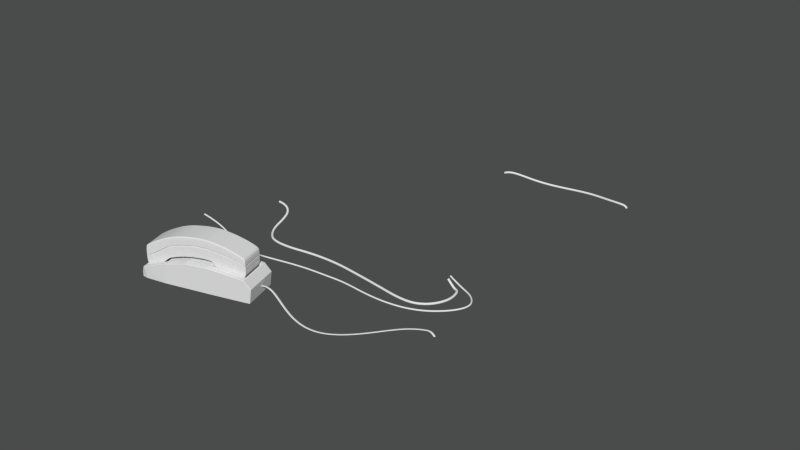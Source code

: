 # Source: phoneAndCords.blend  (saved by Blender 2.76.0; exported with 4.5.12 LTS)
import bpy
from mathutils import Matrix  # noqa: F401  (used for matrix-valued properties, if any)

bpy.ops.wm.read_factory_settings(use_empty=True)
scene = bpy.context.scene
scene.name = 'Scene'

# ---- collections
col_collection_1 = bpy.data.collections.new('Collection 1'); scene.collection.children.link(col_collection_1)

# ---- world
world_world = bpy.data.worlds.new('World'); scene.world = world_world
world_world.color = (0.06811, 0.06998, 0.06998)
world_world.use_sun_shadow = False
world_world.sun_shadow_jitter_overblur = 0.0
world_world.cycles.sampling_method = 'MANUAL'
world_world.cycles.sample_map_resolution = 256

# ---- meshes
me_cube_008 = bpy.data.meshes.new('Cube.008')
me_cube_008.from_pydata([(-0.962, -1.0, 0.9677), (-0.7613, -1.0, 1.008), (-0.962, 1.0, 0.9677), (-0.7613, 1.0, 1.008), (0.5986, -1.0, 0.897), (0.2809, -1.0, 0.9875), (0.5986, 1.0, 0.897), (0.2809, 1.0, 0.9875), (-1.265, -1.0, 0.5944), (-1.265, 1.0, 0.5944), (0.6213, -1.0, 0.5985), (0.6213, 1.0, 0.5985), (-1.517, -1.0, 0.1915), (-1.517, 1.0, 0.1915), (0.5202, -1.0, 0.1582), (0.5202, 1.0, 0.1582), (-1.635, -1.0, -0.08097), (-1.635, 1.0, -0.08097), (0.4524, -1.0, -0.09345), (0.4524, 1.0, -0.09345), (0.1171, 1.0, 0.9979), (0.1756, 1.0, 0.9324), (0.1171, -1.0, 0.9979), (0.1756, -1.0, 0.9324), (0.03521, 1.0, 0.5965), (0.03521, -1.0, 0.5965), (-0.1411, 1.0, 0.1749), (-0.1411, -1.0, 0.1749), (-0.1922, 1.0, -0.185), (-0.1922, -1.0, -0.185), (-1.727, -1.0, -0.393), (-1.727, 1.0, -0.393), (-0.2675, 1.0, -0.4263), (-0.2675, -1.0, -0.4263), (0.199, 1.0, 0.9927), (0.3871, -1.0, 0.9147), (0.3283, -1.0, 0.5975), (0.1895, -1.0, 0.1666), (0.1886, -1.0, -0.185), (0.3871, 1.0, 0.9147), (0.199, -1.0, 0.9927), (0.3283, 1.0, 0.5975), (0.1895, 1.0, 0.1666), (0.1886, 1.0, -0.185), (-1.752, -1.0, -0.7636), (-1.752, 1.0, -0.7636), (-0.2844, 1.0, -0.7636), (-0.2844, -1.0, -0.7636), (-1.66, -1.0, -1.167), (-1.66, 1.0, -1.167), (-0.1925, 1.0, -1.167), (-0.1925, -1.0, -1.167), (-1.56, -1.0, -1.521), (-1.56, 1.0, -1.521), (-0.05031, 1.0, -1.521), (-0.05031, -1.0, -1.521), (-1.334, -1.0, -1.874), (-1.334, 1.0, -1.874), (0.1922, 1.0, -1.887), (0.1922, -1.0, -1.887), (-1.145, -1.0, -2.105), (-1.145, 1.0, -2.105), (0.5408, 1.0, -2.101), (0.5408, -1.0, -2.101), (-0.8481, -1.0, -2.419), (-0.8481, 1.0, -2.419), (0.9794, 1.0, -2.298), (0.9794, -1.0, -2.298), (-0.6276, -1.0, -2.602), (-0.6276, 1.0, -2.602), (1.141, 1.0, -2.427), (1.141, -1.0, -2.427), (-0.3985, -1.0, -2.795), (-0.3985, 1.0, -2.795), (1.17, 1.0, -2.578), (1.17, -1.0, -2.578), (0.6944, -1.0, -2.798), (0.6944, 1.0, -2.798), (1.088, 1.0, -2.765), (1.088, -1.0, -2.765), (-0.4817, 1.0, 0.9528), (-0.3905, -1.0, 1.004), (-0.7163, 1.0, 0.5952), (-0.9361, 1.0, 0.1845), (-1.026, 1.0, -0.1249), (-0.3905, 1.0, 1.004), (-0.4817, -1.0, 0.9528), (-0.7163, -1.0, 0.5952), (-0.9361, -1.0, 0.1845), (-1.026, -1.0, -0.1249), (-1.111, 1.0, -0.407), (-1.111, -1.0, -0.407), (-1.133, 1.0, -0.7636), (-1.133, -1.0, -0.7636), (-1.041, 1.0, -1.167), (-1.041, -1.0, -1.167), (-0.9226, 1.0, -1.521), (-0.9226, -1.0, -1.521), (-0.6898, 1.0, -1.88), (-0.6898, -1.0, -1.88), (-0.433, 1.0, -2.104), (-0.433, -1.0, -2.104), (-0.0765, 1.0, -2.368), (-0.0765, -1.0, -2.368), (0.1193, 1.0, -2.528), (0.1193, -1.0, -2.528), (0.2637, 1.0, -2.703), (0.2637, -1.0, -2.703), (0.8607, 1.0, -2.784), (0.8607, -1.0, -2.784), (-0.3616, 1.0, 1.004), (-0.4443, -1.0, 0.9517), (-0.6735, -1.0, 0.5953), (-0.8909, -1.0, 0.1839), (-0.9784, -1.0, -0.1283), (-1.063, -1.0, -0.4081), (-1.084, -1.0, -0.7636), (-0.9923, -1.0, -1.167), (-0.873, -1.0, -1.521), (-0.6396, -1.0, -1.88), (-0.3776, -1.0, -2.103), (-0.01642, -1.0, -2.364), (0.1774, -1.0, -2.522), (0.3152, -1.0, -2.696), (0.8736, -1.0, -2.783), (-0.4443, 1.0, 0.9517), (-0.3616, -1.0, 1.004), (-0.6735, 1.0, 0.5953), (-0.8909, 1.0, 0.1839), (-0.9784, 1.0, -0.1283), (-1.063, 1.0, -0.4081), (-1.084, 1.0, -0.7636), (-0.9923, 1.0, -1.167), (-0.873, 1.0, -1.521), (-0.6396, 1.0, -1.88), (-0.3776, 1.0, -2.103), (-0.01642, 1.0, -2.364), (0.1774, 1.0, -2.522), (0.3152, 1.0, -2.696), (0.8736, 1.0, -2.783), (-0.482, 0.9154, 0.8817), (-0.3941, -0.9154, 0.931), (-0.7083, 0.9154, 0.5369), (-0.9202, 0.9154, 0.1408), (-1.007, 0.9154, -0.1576), (-0.3941, 0.9154, 0.931), (-0.482, -0.9154, 0.8817), (-0.7083, -0.9154, 0.5369), (-0.9202, -0.9154, 0.1408), (-1.007, -0.9154, -0.1576), (-1.089, 0.9154, -0.4296), (-1.089, -0.9154, -0.4296), (-1.11, 0.9154, -0.7735), (-1.11, -0.9154, -0.7735), (-1.021, 0.9154, -1.163), (-1.021, -0.9154, -1.163), (-0.9072, 0.9154, -1.504), (-0.9072, -0.9154, -1.504), (-0.6827, 0.9154, -1.85), (-0.6827, -0.9154, -1.85), (-0.435, 0.9154, -2.066), (-0.435, -0.9154, -2.066), (-0.0913, 0.9154, -2.32), (-0.0913, -0.9154, -2.32), (0.09748, 0.9154, -2.475), (0.09748, -0.9154, -2.475), (0.2367, 0.9154, -2.644), (0.2367, -0.9154, -2.644), (0.8124, 0.9154, -2.722), (0.8124, -0.9154, -2.722), (-0.3662, 0.9154, 0.9306), (-0.446, -0.9154, 0.8806), (-0.667, -0.9154, 0.5369), (-0.8766, -0.9154, 0.1403), (-0.9611, -0.9154, -0.1609), (-1.042, -0.9154, -0.4307), (-1.063, -0.9154, -0.7735), (-0.9745, -0.9154, -1.163), (-0.8594, -0.9154, -1.504), (-0.6343, -0.9154, -1.85), (-0.3816, -0.9154, -2.065), (-0.03337, -0.9154, -2.317), (0.1536, -0.9154, -2.469), (0.2864, -0.9154, -2.637), (0.8249, -0.9154, -2.721), (-0.446, 0.9154, 0.8806), (-0.3662, -0.9154, 0.9306), (-0.667, 0.9154, 0.5369), (-0.8766, 0.9154, 0.1403), (-0.9611, 0.9154, -0.1609), (-1.042, 0.9154, -0.4307), (-1.063, 0.9154, -0.7735), (-0.9745, 0.9154, -1.163), (-0.8594, 0.9154, -1.504), (-0.6343, 0.9154, -1.85), (-0.3816, 0.9154, -2.065), (-0.03337, 0.9154, -2.317), (0.1536, 0.9154, -2.469), (0.2864, 0.9154, -2.637), (0.8249, 0.9154, -2.721), (-0.5019, 1.0, 0.9534), (-0.406, -1.0, 1.004), (-0.7394, 1.0, 0.5952), (-0.9605, 1.0, 0.1848), (-1.051, 1.0, -0.123), (-1.137, 1.0, -0.4064), (-1.159, 1.0, -0.7636), (-1.067, 1.0, -1.167), (-0.9494, 1.0, -1.521), (-0.7169, 1.0, -1.879), (-0.4629, 1.0, -2.104), (-0.1089, 1.0, -2.37), (0.08787, 1.0, -2.531), (0.2358, 1.0, -2.707), (0.8537, 1.0, -2.785), (-0.406, 1.0, 1.004), (-0.5019, -1.0, 0.9534), (-0.7394, -1.0, 0.5952), (-0.9605, -1.0, 0.1848), (-1.051, -1.0, -0.123), (-1.137, -1.0, -0.4064), (-1.159, -1.0, -0.7636), (-1.067, -1.0, -1.167), (-0.9494, -1.0, -1.521), (-0.7169, -1.0, -1.879), (-0.4629, -1.0, -2.104), (-0.1089, -1.0, -2.37), (0.08787, -1.0, -2.531), (0.2358, -1.0, -2.707), (0.8537, -1.0, -2.785), (-0.3533, 1.0, 1.003), (-0.4335, -1.0, 0.9513), (-0.6612, -1.0, 0.5953), (-0.8779, -1.0, 0.1838), (-0.9648, -1.0, -0.1293), (-1.049, -1.0, -0.4084), (-1.07, -1.0, -0.7636), (-0.9784, -1.0, -1.167), (-0.8587, -1.0, -1.521), (-0.6251, -1.0, -1.88), (-0.3616, -1.0, -2.103), (0.0008813, -1.0, -2.363), (0.1942, -1.0, -2.521), (0.3301, -1.0, -2.694), (0.8773, -1.0, -2.783), (-0.4335, 1.0, 0.9513), (-0.3533, -1.0, 1.003), (-0.6612, 1.0, 0.5953), (-0.8779, 1.0, 0.1838), (-0.9648, 1.0, -0.1293), (-1.049, 1.0, -0.4084), (-1.07, 1.0, -0.7636), (-0.9784, 1.0, -1.167), (-0.8587, 1.0, -1.521), (-0.6251, 1.0, -1.88), (-0.3616, 1.0, -2.103), (0.0008813, 1.0, -2.363), (0.1942, 1.0, -2.521), (0.3301, 1.0, -2.694), (0.8773, 1.0, -2.783), (-1.33, 1.0, 0.4915), (-1.33, -1.0, 0.4915), (0.5955, -1.0, 0.4861), (0.5955, 1.0, 0.4861), (-0.009825, 1.0, 0.4888), (-0.009825, -1.0, 0.4888), (0.2928, -1.0, 0.4874), (0.2928, 1.0, 0.4874), (-0.7724, 1.0, 0.4903), (-0.7724, -1.0, 0.4903), (-0.7291, -1.0, 0.4903), (-0.7291, 1.0, 0.4903), (-0.7624, 0.9154, 0.4357), (-0.7624, -0.9154, 0.4357), (-0.7206, -0.9154, 0.4356), (-0.7206, 0.9154, 0.4356), (-0.7959, 1.0, 0.4904), (-0.7959, -1.0, 0.4904), (-0.7166, -1.0, 0.4902), (-0.7166, 1.0, 0.4902), (-0.7613, 0.581, 1.008), (-0.962, 0.581, 0.9677), (0.2809, 0.581, 0.9875), (0.5986, 0.581, 0.897), (-1.265, 0.581, 0.5944), (0.6213, 0.581, 0.5985), (-1.517, 0.581, 0.1915), (0.5202, 0.581, 0.1582), (-1.635, 0.581, -0.08097), (0.4524, 0.581, -0.09345), (-0.1922, 0.581, -0.185), (0.1171, 0.581, 0.9979), (-1.727, 0.581, -0.393), (-0.2675, 0.8242, -0.4263), (0.199, 0.581, 0.9927), (0.1886, 0.581, -0.185), (-1.752, 0.581, -0.7636), (-0.2844, 0.8242, -0.7636), (-1.66, 0.581, -1.167), (-0.1925, 0.8242, -1.167), (-1.56, 0.581, -1.521), (-0.05031, 0.8242, -1.521), (-1.334, 0.581, -1.874), (0.1922, 0.8242, -1.887), (-1.145, 0.581, -2.105), (0.5408, 0.581, -2.101), (-0.8481, 0.581, -2.419), (0.9794, 0.581, -2.298), (-0.6276, 0.581, -2.602), (1.141, 0.581, -2.427), (-0.3985, 0.581, -2.795), (1.17, 0.581, -2.578), (0.6944, 0.581, -2.798), (1.088, 0.581, -2.765), (0.8607, 0.581, -2.784), (-0.3905, 0.581, 1.004), (-0.3616, 0.581, 1.004), (0.8736, 0.581, -2.783), (0.8124, 0.5319, -2.722), (-0.3941, 0.5319, 0.931), (-0.3662, 0.5319, 0.9306), (0.8249, 0.5319, -2.721), (0.8537, 0.581, -2.785), (-0.406, 0.581, 1.004), (-0.3533, 0.581, 1.003), (0.8773, 0.581, -2.783), (0.5955, 0.581, 0.4861), (-1.33, 0.581, 0.4915), (-0.962, -0.5389, 0.9677), (0.2809, -0.5389, 0.9875), (-1.265, -0.5389, 0.5944), (-1.517, -0.5389, 0.1915), (-1.635, -0.5389, -0.08097), (-0.1922, -0.5389, -0.185), (0.1171, -0.5389, 0.9979), (-1.727, -0.5389, -0.393), (-0.2675, -0.782, -0.4263), (0.199, -0.5389, 0.9927), (0.1886, -0.5389, -0.185), (-1.752, -0.5389, -0.7636), (-0.2844, -0.782, -0.7636), (-1.66, -0.5389, -1.167), (-0.1925, -0.782, -1.167), (-1.56, -0.5389, -1.521), (-0.05031, -0.782, -1.521), (-1.334, -0.5389, -1.874), (0.1922, -0.782, -1.887), (-1.145, -0.5389, -2.105), (0.5408, -0.5389, -2.101), (-0.8481, -0.5389, -2.419), (0.9794, -0.5389, -2.298), (-0.6276, -0.5389, -2.602), (1.141, -0.5389, -2.427), (-0.3985, -0.5389, -2.795), (1.17, -0.5389, -2.578), (0.6944, -0.5389, -2.798), (1.088, -0.5389, -2.765), (0.8607, -0.5389, -2.784), (-0.3905, -0.5389, 1.004), (-0.3616, -0.5389, 1.004), (0.8736, -0.5389, -2.783), (0.8124, -0.4933, -2.722), (-0.3941, -0.4933, 0.931), (-0.3662, -0.4933, 0.9306), (0.8249, -0.4933, -2.721), (0.8537, -0.5389, -2.785), (-0.406, -0.5389, 1.004), (-0.3533, -0.5389, 1.003), (0.8773, -0.5389, -2.783), (-1.33, -0.5389, 0.4915), (-0.7613, -0.5389, 1.008), (0.5986, -0.5389, 0.897), (0.6213, -0.5389, 0.5985), (0.5202, -0.5389, 0.1582), (0.4524, -0.5389, -0.09345), (0.5955, -0.5389, 0.4861), (-1.345, 1.0, 0.4668), (0.5893, 1.0, 0.4591), (-0.02065, 1.0, 0.4629), (-0.02065, -1.0, 0.4629), (0.2843, -1.0, 0.461), (0.2843, 1.0, 0.461), (-0.7859, 1.0, 0.4651), (-0.7859, -1.0, 0.4651), (-0.7424, -1.0, 0.465), (-0.7424, 1.0, 0.465), (-0.7754, 0.9154, 0.4114), (-0.7754, -0.9154, 0.4114), (-0.7334, -0.9154, 0.4113), (-0.7334, 0.9154, 0.4113), (-0.8094, 1.0, 0.4652), (-0.8094, -1.0, 0.4652), (-0.7299, -1.0, 0.465), (-0.7299, 1.0, 0.465), (-1.345, -1.0, 0.4668), (0.5893, -1.0, 0.4591), (0.5893, 0.581, 0.4591), (-1.345, 0.581, 0.4668), (-1.345, -0.5389, 0.4668), (0.5893, -0.5389, 0.4591), (-1.363, 1.0, 0.4385), (0.5822, 1.0, 0.4282), (-0.03302, 1.0, 0.4333), (-0.03302, -1.0, 0.4333), (0.2746, -1.0, 0.4307), (0.2746, 1.0, 0.4307), (-0.8014, 1.0, 0.4363), (-0.8014, -1.0, 0.4363), (-0.7576, -1.0, 0.4361), (-0.7576, 1.0, 0.4361), (-0.7903, 0.9154, 0.3836), (-0.7903, -0.9154, 0.3836), (-0.7481, -0.9154, 0.3835), (-0.7481, 0.9154, 0.3835), (-0.825, 1.0, 0.4364), (-0.825, -1.0, 0.4364), (-0.745, -1.0, 0.4361), (-0.745, 1.0, 0.4361), (0.5822, 0.581, 0.4282), (-1.363, 0.581, 0.4385), (-1.363, -0.5389, 0.4385), (0.5822, -0.5389, 0.4282), (-1.363, -1.0, 0.4385), (0.5822, -1.0, 0.4282), (-1.381, 1.0, 0.4099), (0.575, 1.0, 0.3969), (-0.04553, 1.0, 0.4034), (-0.04553, -1.0, 0.4034), (0.2647, -1.0, 0.4002), (0.2647, 1.0, 0.4002), (-0.817, 1.0, 0.4072), (-0.817, -1.0, 0.4072), (-0.7731, -1.0, 0.407), (-0.7731, 1.0, 0.407), (-0.8053, 0.9154, 0.3555), (-0.8053, -0.9154, 0.3555), (-0.763, -0.9154, 0.3553), (-0.763, 0.9154, 0.3553), (-0.8406, 1.0, 0.4073), (-0.8406, -1.0, 0.4073), (-0.7604, -1.0, 0.4069), (-0.7604, 1.0, 0.4069), (0.575, 0.581, 0.3969), (-1.381, 0.581, 0.4099), (-1.381, -0.5389, 0.4099), (0.575, -0.5389, 0.3969), (-1.381, -1.0, 0.4099), (0.575, -1.0, 0.3969), (-1.399, 1.0, 0.3809), (0.5677, 1.0, 0.3653), (-0.05821, 1.0, 0.3731), (-0.05821, -1.0, 0.3731), (0.2548, -1.0, 0.3692), (0.2548, 1.0, 0.3692), (-0.8328, 1.0, 0.3776), (-0.8328, -1.0, 0.3776), (-0.7887, -1.0, 0.3774), (-0.7887, 1.0, 0.3774), (-0.8206, 0.9154, 0.327), (-0.8206, -0.9154, 0.327), (-0.7781, -0.9154, 0.3268), (-0.7781, 0.9154, 0.3268), (-0.8566, 1.0, 0.3778), (-0.8566, -1.0, 0.3778), (-0.776, -1.0, 0.3773), (-0.776, 1.0, 0.3773), (0.5677, 0.581, 0.3653), (-1.399, 0.581, 0.3809), (-1.399, -0.5389, 0.3809), (0.5677, -0.5389, 0.3653), (-1.399, -1.0, 0.3809), (0.5677, -1.0, 0.3653), (-1.416, 1.0, 0.3541), (0.561, 1.0, 0.336), (-0.06995, 1.0, 0.345), (-0.06995, -1.0, 0.345), (0.2455, -1.0, 0.3405), (0.2455, 1.0, 0.3405), (-0.8474, 1.0, 0.3503), (-0.8474, -1.0, 0.3503), (-0.8032, -1.0, 0.35), (-0.8032, 1.0, 0.35), (-0.8347, 0.9154, 0.3007), (-0.8347, -0.9154, 0.3007), (-0.792, -0.9154, 0.3004), (-0.792, 0.9154, 0.3004), (-0.8713, 1.0, 0.3505), (-0.8713, -1.0, 0.3505), (-0.7904, -1.0, 0.3499), (-0.7904, 1.0, 0.3499), (0.561, 0.581, 0.336), (-1.416, 0.581, 0.3541), (-1.416, -0.5389, 0.3541), (0.561, -0.5389, 0.336), (-1.416, -1.0, 0.3541), (0.561, -1.0, 0.336), (-1.429, 1.0, 0.3327), (0.5556, 1.0, 0.3125), (-0.07933, 1.0, 0.3226), (-0.07933, -1.0, 0.3226), (0.2382, -1.0, 0.3176), (0.2382, 1.0, 0.3176), (-0.8591, 1.0, 0.3284), (-0.8591, -1.0, 0.3284), (-0.8147, -1.0, 0.3281), (-0.8147, 1.0, 0.3281), (-0.846, 0.9154, 0.2796), (-0.846, -0.9154, 0.2796), (-0.8032, -0.9154, 0.2793), (-0.8032, 0.9154, 0.2793), (-0.883, 1.0, 0.3286), (-0.883, -1.0, 0.3286), (-0.8019, -1.0, 0.328), (-0.8019, 1.0, 0.328), (0.5556, 0.581, 0.3125), (-1.429, 0.581, 0.3327), (-1.429, -0.5389, 0.3327), (0.5556, -0.5389, 0.3125), (-1.429, -1.0, 0.3327), (0.5556, -1.0, 0.3125), (0.5734, 0.5321, 0.4812), (0.5734, -0.4899, 0.4812), (0.5678, 0.5321, 0.4639), (0.5678, -0.4899, 0.4639), (0.562, 0.5378, 0.4229), (0.562, -0.4956, 0.4229), (0.5553, 0.5378, 0.4022), (0.5553, -0.4956, 0.4022), (0.5458, 0.5502, 0.3606), (0.5458, -0.508, 0.3606), (0.5394, 0.5502, 0.3406), (0.5394, -0.508, 0.3406), (1.149, 1.0, -2.468), (-0.5651, 1.0, -2.654), (-0.5651, -1.0, -2.654), (1.149, -1.0, -2.468), (0.1586, -1.0, -2.576), (0.1586, 1.0, -2.576), (0.215, -1.0, -2.57), (0.215, 1.0, -2.57), (0.1355, -0.9154, -2.521), (0.1355, 0.9154, -2.521), (0.1898, -0.9154, -2.515), (0.1898, 0.9154, -2.515), (0.1282, 1.0, -2.579), (0.1282, -1.0, -2.579), (0.2312, -1.0, -2.568), (0.2312, 1.0, -2.568), (1.149, 0.581, -2.468), (-0.5651, 0.581, -2.654), (-0.5651, -0.5389, -2.654), (1.149, -0.5389, -2.468), (1.152, 1.0, -2.485), (-0.5401, -1.0, -2.675), (0.1744, -1.0, -2.595), (0.1744, 1.0, -2.595), (0.23, -1.0, -2.589), (0.23, 1.0, -2.589), (0.1506, -0.9154, -2.539), (0.1506, 0.9154, -2.539), (0.2043, -0.9154, -2.533), (0.2043, 0.9154, -2.533), (0.1444, 1.0, -2.598), (0.1444, -1.0, -2.598), (0.2461, -1.0, -2.587), (0.2461, 1.0, -2.587), (1.152, 0.581, -2.485), (-0.5401, 0.581, -2.675), (-0.5401, -0.5389, -2.675), (1.152, -0.5389, -2.485), (-0.5401, 1.0, -2.675), (1.152, -1.0, -2.485), (1.155, 1.0, -2.501), (-0.5151, -1.0, -2.696), (0.1902, -1.0, -2.614), (0.1902, 1.0, -2.614), (0.2451, -1.0, -2.608), (0.2451, 1.0, -2.608), (0.1658, -0.9154, -2.558), (0.1658, 0.9154, -2.558), (0.2188, -0.9154, -2.552), (0.2188, 0.9154, -2.552), (0.1605, 1.0, -2.618), (0.1605, -1.0, -2.618), (0.2609, -1.0, -2.606), (0.2609, 1.0, -2.606), (1.155, 0.581, -2.501), (-0.5151, 0.581, -2.696), (-0.5151, -0.5389, -2.696), (1.155, -0.5389, -2.501), (-0.5151, 1.0, -2.696), (1.155, -1.0, -2.501), (1.158, 1.0, -2.515), (-0.4901, -1.0, -2.715), (0.2059, -1.0, -2.631), (0.2059, 1.0, -2.631), (0.2601, -1.0, -2.624), (0.2601, 1.0, -2.624), (0.181, -0.9154, -2.574), (0.181, 0.9154, -2.574), (0.2333, -0.9154, -2.568), (0.2333, 0.9154, -2.568), (0.1766, 1.0, -2.634), (0.1766, -1.0, -2.634), (0.2757, -1.0, -2.622), (0.2757, 1.0, -2.622), (1.158, 0.581, -2.515), (-0.4901, 0.581, -2.715), (-0.4901, -0.5389, -2.715), (1.158, -0.5389, -2.515), (-0.4901, 1.0, -2.715), (1.158, -1.0, -2.515), (1.12, 0.5373, -2.504), (1.12, -0.4951, -2.504), (1.123, 0.5373, -2.512), (1.123, -0.4951, -2.512), (1.138, 0.5428, -2.472), (1.138, -0.4807, -2.472), (1.141, 0.5428, -2.482), (1.141, -0.4807, -2.482), (-0.7613, 0.9501, 1.008), (0.5986, 0.9501, 0.897), (0.6213, 0.9501, 0.5985), (0.5202, 0.9501, 0.1582), (0.4524, 0.9501, -0.09345), (0.5955, 0.9501, 0.4861), (-0.962, 0.9501, 0.9677), (0.2809, 0.9501, 0.9875), (-1.265, 0.9501, 0.5944), (-1.517, 0.9501, 0.1915), (-1.635, 0.9501, -0.08097), (-0.1922, 0.9501, -0.185), (0.1171, 0.9501, 0.9979), (-1.727, 0.9501, -0.393), (-0.2675, 0.9501, -0.4263), (0.199, 0.9501, 0.9927), (0.1886, 0.9501, -0.185), (-1.752, 0.9501, -0.7636), (-0.2844, 0.9501, -0.7636), (-1.66, 0.9501, -1.167), (-0.1925, 0.9501, -1.167), (-1.56, 0.9501, -1.521), (-0.05031, 0.9501, -1.521), (-1.334, 0.9501, -1.874), (0.1922, 0.9501, -1.887), (-1.145, 0.9501, -2.105), (0.5408, 0.9501, -2.101), (-0.8481, 0.9501, -2.419), (0.9794, 0.9501, -2.298), (-0.6276, 0.9501, -2.602), (1.141, 0.9501, -2.427), (-0.3985, 0.9501, -2.795), (1.17, 0.9501, -2.578), (0.6944, 0.9501, -2.798), (1.088, 0.9501, -2.765), (0.8607, 0.9501, -2.784), (-0.3905, 0.9501, 1.004), (-0.3616, 0.9501, 1.004), (0.8736, 0.9501, -2.783), (0.8124, 0.8698, -2.722), (-0.3941, 0.8698, 0.931), (-0.3662, 0.8698, 0.9306), (0.8249, 0.8698, -2.721), (0.8537, 0.9501, -2.785), (-0.406, 0.9501, 1.004), (-0.3533, 0.9501, 1.003), (0.8773, 0.9501, -2.783), (-1.33, 0.9501, 0.4915), (0.5893, 0.9501, 0.4591), (-1.345, 0.9501, 0.4668), (0.5822, 0.9501, 0.4282), (-1.363, 0.9501, 0.4385), (0.575, 0.9501, 0.3969), (-1.381, 0.9501, 0.4099), (0.5677, 0.9501, 0.3653), (-1.399, 0.9501, 0.3809), (0.561, 0.9501, 0.336), (-1.416, 0.9501, 0.3541), (0.5556, 0.9501, 0.3125), (-1.429, 0.9501, 0.3327), (1.149, 0.9501, -2.468), (-0.5651, 0.9501, -2.654), (1.152, 0.9501, -2.485), (-0.5401, 0.9501, -2.675), (1.155, 0.9501, -2.501), (-0.5151, 0.9501, -2.696), (1.158, 0.9501, -2.515), (-0.4901, 0.9501, -2.715), (-0.962, -0.9499, 0.9677), (0.2809, -0.9499, 0.9875), (-1.265, -0.9499, 0.5944), (-1.517, -0.9499, 0.1915), (-1.635, -0.9499, -0.08097), (-0.1922, -0.9499, -0.185), (0.1171, -0.9499, 0.9979), (-1.727, -0.9499, -0.393), (-0.2675, -0.9499, -0.4263), (0.199, -0.9499, 0.9927), (0.1886, -0.9499, -0.185), (-1.752, -0.9499, -0.7636), (-0.2844, -0.9499, -0.7636), (-1.66, -0.9499, -1.167), (-0.1925, -0.9499, -1.167), (-1.56, -0.9499, -1.521), (-0.05031, -0.9499, -1.521), (-1.334, -0.9499, -1.874), (0.1922, -0.9499, -1.887), (-1.145, -0.9499, -2.105), (0.5408, -0.9499, -2.101), (-0.8481, -0.9499, -2.419), (0.9794, -0.9499, -2.298), (-0.6276, -0.9499, -2.602), (1.141, -0.9499, -2.427), (-0.3985, -0.9499, -2.795), (1.17, -0.9499, -2.578), (0.6944, -0.9499, -2.798), (1.088, -0.9499, -2.765), (0.8607, -0.9499, -2.784), (-0.3905, -0.9499, 1.004), (-0.3616, -0.9499, 1.004), (0.8736, -0.9499, -2.783), (0.8124, -0.8696, -2.722), (-0.3941, -0.8696, 0.931), (-0.3662, -0.8696, 0.9306), (0.8249, -0.8696, -2.721), (0.8537, -0.9499, -2.785), (-0.406, -0.9499, 1.004), (-0.3533, -0.9499, 1.003), (0.8773, -0.9499, -2.783), (-1.33, -0.9499, 0.4915), (-0.7613, -0.9499, 1.008), (0.5986, -0.9499, 0.897), (0.6213, -0.9499, 0.5985), (0.5202, -0.9499, 0.1582), (0.4524, -0.9499, -0.09345), (0.5955, -0.9499, 0.4861), (-1.345, -0.9499, 0.4668), (0.5893, -0.9499, 0.4591), (-1.363, -0.9499, 0.4385), (0.5822, -0.9499, 0.4282), (-1.381, -0.9499, 0.4099), (0.575, -0.9499, 0.3969), (-1.399, -0.9499, 0.3809), (0.5677, -0.9499, 0.3653), (-1.416, -0.9499, 0.3541), (0.561, -0.9499, 0.336), (-1.429, -0.9499, 0.3327), (0.5556, -0.9499, 0.3125), (-0.5651, -0.9499, -2.654), (1.149, -0.9499, -2.468), (-0.5401, -0.9499, -2.675), (1.152, -0.9499, -2.485), (-0.5151, -0.9499, -2.696), (1.155, -0.9499, -2.501), (-0.4901, -0.9499, -2.715), (1.158, -0.9499, -2.515), (-0.3134, 0.8017, -0.4466), (-0.3299, 0.8017, -0.7745), (-0.2405, 0.8017, -1.167), (-0.1023, 0.8017, -1.51), (0.1334, 0.8017, -1.866), (-0.3134, -0.7596, -0.4466), (-0.3299, -0.7596, -0.7745), (-0.2405, -0.7596, -1.167), (-0.1023, -0.7596, -1.51), (0.1334, -0.7596, -1.866), (-0.962, 0.6835, 0.9677), (0.2809, 0.6835, 0.9875), (-1.265, 0.6835, 0.5944), (-1.517, 0.6835, 0.1915), (-1.635, 0.6835, -0.08097), (-0.1922, 0.6835, -0.185), (0.1171, 0.6835, 0.9979), (-1.727, 0.6835, -0.393), (-0.2675, 0.8592, -0.4263), (0.199, 0.6835, 0.9927), (0.1886, 0.6835, -0.185), (-1.752, 0.6835, -0.7636), (-0.2844, 0.8592, -0.7636), (-1.66, 0.6835, -1.167), (-0.1925, 0.8592, -1.167), (-1.56, 0.6835, -1.521), (-0.05031, 0.8592, -1.521), (-1.334, 0.6835, -1.874), (0.1922, 0.8592, -1.887), (-1.145, 0.6835, -2.105), (0.5408, 0.6835, -2.101), (-0.8481, 0.6835, -2.419), (0.9794, 0.6835, -2.298), (-0.6276, 0.6835, -2.602), (1.141, 0.6835, -2.427), (-0.3985, 0.6835, -2.795), (1.17, 0.6835, -2.578), (0.6944, 0.6835, -2.798), (1.088, 0.6835, -2.765), (0.8607, 0.6835, -2.784), (-0.3905, 0.6835, 1.004), (-0.3616, 0.6835, 1.004), (0.8736, 0.6835, -2.783), (0.8124, 0.6257, -2.722), (-0.3941, 0.6257, 0.931), (-0.3662, 0.6257, 0.9306), (0.8249, 0.6257, -2.721), (0.8537, 0.6835, -2.785), (-0.406, 0.6835, 1.004), (-0.3533, 0.6835, 1.003), (0.8773, 0.6835, -2.783), (-1.33, 0.6835, 0.4915), (-1.345, 0.6835, 0.4668), (-1.363, 0.6835, 0.4385), (-1.381, 0.6835, 0.4099), (-1.399, 0.6835, 0.3809), (-1.416, 0.6835, 0.3541), (-1.429, 0.6835, 0.3327), (-0.5651, 0.6835, -2.654), (-0.5401, 0.6835, -2.675), (-0.5151, 0.6835, -2.696), (-0.4901, 0.6835, -2.715), (-0.7613, 0.6835, 1.008), (0.5986, 0.6835, 0.897), (0.6213, 0.6835, 0.5985), (0.5202, 0.6835, 0.1582), (0.4524, 0.6835, -0.09345), (0.5955, 0.6835, 0.4861), (0.5893, 0.6835, 0.4591), (0.5822, 0.6835, 0.4282), (0.575, 0.6835, 0.3969), (0.5677, 0.6835, 0.3653), (0.561, 0.6835, 0.336), (0.5556, 0.6835, 0.3125), (1.149, 0.6835, -2.468), (1.152, 0.6835, -2.485), (1.155, 0.6835, -2.501), (1.158, 0.6835, -2.515), (-1.72, -1.0, -0.3694), (-0.2618, -1.0, -0.408), (-1.72, 1.0, -0.3694), (-0.2618, 1.0, -0.408), (-1.104, 1.0, -0.3857), (-1.104, -1.0, -0.3857), (-1.056, -1.0, -0.3869), (-1.056, 1.0, -0.3869), (-1.082, 0.9154, -0.409), (-1.082, -0.9154, -0.409), (-1.036, -0.9154, -0.4103), (-1.036, 0.9154, -0.4103), (-1.13, 1.0, -0.385), (-1.13, -1.0, -0.385), (-1.043, -1.0, -0.3873), (-1.043, 1.0, -0.3873), (-0.2618, 0.8058, -0.408), (-1.72, 0.581, -0.3694), (-1.72, -0.5389, -0.3694), (-0.2618, -0.7636, -0.408), (-0.2618, 0.9501, -0.408), (-1.72, 0.9501, -0.3694), (-1.72, -0.9499, -0.3694), (-0.2618, -0.9499, -0.408), (-1.72, 0.6835, -0.3694), (-0.2618, 0.8459, -0.408), (0.2368, -1.0, -1.914), (0.2368, 1.0, -1.914), (-1.31, 1.0, -1.904), (-1.31, -1.0, -1.904), (-0.6569, -1.0, -1.908), (-0.6569, 1.0, -1.908), (-0.606, -1.0, -1.909), (-0.606, 1.0, -1.909), (-0.651, -0.9154, -1.877), (-0.651, 0.9154, -1.877), (-0.602, -0.9154, -1.878), (-0.602, 0.9154, -1.878), (-0.6843, 1.0, -1.908), (-0.6843, -1.0, -1.908), (-0.5914, -1.0, -1.909), (-0.5914, 1.0, -1.909), (-1.31, 0.581, -1.904), (0.2368, 0.793, -1.914), (-1.31, -0.5389, -1.904), (0.2368, -0.7509, -1.914), (0.2368, 0.9501, -1.914), (-1.31, 0.9501, -1.904), (-1.31, -0.9499, -1.904), (0.2368, -0.9499, -1.914), (-1.31, 0.6835, -1.904), (0.2368, 0.8367, -1.914), (-0.7613, -0.6388, 1.008), (0.5986, -0.6388, 0.897), (0.6213, -0.6388, 0.5985), (0.5202, -0.6388, 0.1582), (0.4524, -0.6388, -0.09345), (0.5955, -0.6388, 0.4861), (0.5893, -0.6388, 0.4591), (0.5822, -0.6388, 0.4282), (0.575, -0.6388, 0.3969), (0.5677, -0.6388, 0.3653), (0.561, -0.6388, 0.336), (0.5556, -0.6388, 0.3125), (1.149, -0.6388, -2.468), (1.152, -0.6388, -2.485), (1.155, -0.6388, -2.501), (1.158, -0.6388, -2.515), (-0.962, -0.6388, 0.9677), (0.2809, -0.6388, 0.9875), (-1.265, -0.6388, 0.5944), (-1.517, -0.6388, 0.1915), (-1.635, -0.6388, -0.08097), (-0.1922, -0.6388, -0.185), (0.1171, -0.6388, 0.9979), (-1.727, -0.6388, -0.393), (-0.2675, -0.8153, -0.4263), (0.199, -0.6388, 0.9927), (0.1886, -0.6388, -0.185), (-1.752, -0.6388, -0.7636), (-0.2844, -0.8153, -0.7636), (-1.66, -0.6388, -1.167), (-0.1925, -0.8153, -1.167), (-1.56, -0.6388, -1.521), (-0.05031, -0.8153, -1.521), (-1.334, -0.6388, -1.874), (0.1922, -0.8153, -1.887), (-1.145, -0.6388, -2.105), (0.5408, -0.6388, -2.101), (-0.8481, -0.6388, -2.419), (0.9794, -0.6388, -2.298), (-0.6276, -0.6388, -2.602), (1.141, -0.6388, -2.427), (-0.3985, -0.6388, -2.795), (1.17, -0.6388, -2.578), (0.6944, -0.6388, -2.798), (1.088, -0.6388, -2.765), (0.8607, -0.6388, -2.784), (-0.3905, -0.6388, 1.004), (-0.3616, -0.6388, 1.004), (0.8736, -0.6388, -2.783), (0.8124, -0.5837, -2.722), (-0.3941, -0.5837, 0.931), (-0.3662, -0.5837, 0.9306), (0.8249, -0.5837, -2.721), (0.8537, -0.6388, -2.785), (-0.406, -0.6388, 1.004), (-0.3533, -0.6388, 1.003), (0.8773, -0.6388, -2.783), (-1.33, -0.6388, 0.4915), (-1.345, -0.6388, 0.4668), (-1.363, -0.6388, 0.4385), (-1.381, -0.6388, 0.4099), (-1.399, -0.6388, 0.3809), (-1.416, -0.6388, 0.3541), (-1.429, -0.6388, 0.3327), (-0.5651, -0.6388, -2.654), (-0.5401, -0.6388, -2.675), (-0.5151, -0.6388, -2.696), (-0.4901, -0.6388, -2.715), (-0.2618, -0.802, -0.408), (-1.72, -0.6388, -0.3694), (0.2368, -0.7927, -1.914), (-1.31, -0.6388, -1.904)], [], [(620, 3, 2, 626), (34, 7, 6, 39), (689, 5, 4, 731), (201, 1, 0, 216), (39, 6, 11, 41), (664, 215, 3, 620), (679, 496, 13, 629), (216, 0, 8, 217), (731, 4, 10, 732), (626, 2, 9, 628), (218, 12, 16, 219), (511, 518, 12, 218), (501, 497, 15, 42), (747, 519, 14, 733), (636, 43, 19, 624), (42, 15, 19, 43), (733, 14, 18, 734), (629, 13, 17, 630), (248, 26, 28, 249), (847, 834, 30, 220), (513, 498, 26, 248), (500, 499, 27, 37), (37, 27, 29, 38), (35, 23, 25, 36), (635, 34, 20, 632), (245, 21, 24, 247), (40, 22, 23, 35), (230, 20, 21, 245), (633, 31, 45, 637), (855, 836, 31, 633), (849, 837, 32, 250), (857, 835, 33, 696), (5, 40, 35, 4), (627, 7, 34, 635), (4, 35, 36, 10), (14, 37, 38, 18), (519, 500, 37, 14), (26, 42, 43, 28), (631, 28, 43, 636), (498, 501, 42, 26), (21, 39, 41, 24), (20, 34, 39, 21), (700, 47, 51, 702), (696, 33, 47, 700), (250, 32, 46, 251), (220, 30, 44, 221), (222, 48, 52, 223), (251, 46, 50, 252), (221, 44, 48, 222), (637, 45, 49, 639), (641, 53, 57, 643), (639, 49, 53, 641), (702, 51, 55, 704), (252, 50, 54, 253), (883, 860, 63, 708), (704, 55, 59, 706), (253, 54, 58, 254), (223, 52, 56, 224), (225, 60, 64, 226), (875, 861, 62, 255), (873, 863, 60, 225), (881, 862, 61, 645), (710, 67, 71, 712), (645, 61, 65, 647), (708, 63, 67, 710), (255, 62, 66, 256), (605, 592, 74, 258), (256, 66, 70, 257), (226, 64, 68, 227), (647, 65, 69, 649), (228, 72, 76, 229), (603, 593, 72, 228), (687, 610, 73, 651), (755, 611, 75, 714), (666, 259, 78, 654), (651, 73, 77, 653), (714, 75, 79, 716), (258, 74, 78, 259), (213, 106, 108, 214), (663, 214, 108, 655), (98, 96, 156, 158), (270, 112, 172, 274), (97, 99, 159, 157), (211, 102, 104, 212), (602, 595, 106, 213), (210, 100, 102, 211), (114, 113, 173, 174), (872, 865, 100, 210), (128, 129, 189, 188), (101, 103, 163, 161), (208, 96, 98, 209), (207, 94, 96, 208), (112, 111, 171, 172), (206, 92, 94, 207), (505, 128, 188, 509), (865, 98, 158, 869), (205, 90, 92, 206), (846, 838, 90, 205), (215, 85, 80, 200), (200, 80, 82, 202), (510, 502, 83, 203), (657, 110, 170, 661), (203, 83, 84, 204), (125, 127, 187, 185), (864, 101, 161, 868), (111, 126, 186, 171), (110, 125, 185, 170), (102, 100, 160, 162), (246, 126, 111, 231), (665, 230, 110, 657), (231, 111, 112, 232), (233, 113, 114, 234), (512, 504, 113, 233), (848, 840, 115, 235), (235, 115, 116, 236), (237, 117, 118, 238), (236, 116, 117, 237), (238, 118, 119, 239), (240, 120, 121, 241), (874, 866, 120, 240), (241, 121, 122, 242), (243, 123, 124, 244), (604, 596, 123, 243), (841, 130, 190, 845), (537, 104, 164, 541), (130, 131, 191, 190), (104, 102, 162, 164), (131, 132, 192, 191), (103, 105, 165, 163), (132, 133, 193, 192), (107, 109, 169, 167), (81, 86, 146, 141), (133, 134, 194, 193), (594, 107, 167, 598), (718, 81, 141, 722), (867, 135, 195, 871), (655, 108, 168, 659), (86, 87, 147, 146), (600, 598, 167, 183), (183, 167, 169, 184), (181, 163, 165, 182), (870, 868, 161, 180), (180, 161, 163, 181), (178, 157, 159, 179), (176, 153, 155, 177), (177, 155, 157, 178), (175, 151, 153, 176), (844, 843, 151, 175), (508, 507, 148, 173), (173, 148, 149, 174), (171, 146, 147, 172), (661, 170, 145, 660), (186, 141, 146, 171), (166, 198, 199, 168), (659, 168, 199, 662), (162, 196, 197, 164), (599, 601, 198, 166), (160, 195, 196, 162), (869, 871, 195, 160), (156, 193, 194, 158), (154, 192, 193, 156), (152, 191, 192, 154), (150, 190, 191, 152), (842, 845, 190, 150), (145, 170, 185, 140), (140, 185, 187, 142), (506, 509, 188, 143), (143, 188, 189, 144), (840, 114, 174, 844), (96, 94, 154, 156), (116, 115, 175, 176), (93, 95, 155, 153), (118, 117, 177, 178), (94, 92, 152, 154), (117, 116, 176, 177), (95, 97, 157, 155), (119, 118, 178, 179), (91, 93, 153, 151), (121, 120, 180, 181), (92, 90, 150, 152), (866, 119, 179, 870), (838, 84, 144, 842), (122, 121, 181, 182), (80, 85, 145, 140), (124, 123, 183, 184), (82, 80, 140, 142), (538, 122, 182, 542), (268, 82, 142, 272), (138, 139, 199, 198), (839, 91, 151, 843), (720, 124, 184, 724), (84, 83, 143, 144), (136, 137, 197, 196), (503, 88, 148, 507), (597, 138, 198, 601), (88, 89, 149, 148), (108, 106, 166, 168), (135, 136, 196, 195), (13, 203, 204, 17), (496, 510, 203, 13), (2, 200, 202, 9), (3, 215, 200, 2), (836, 846, 205, 31), (31, 205, 206, 45), (45, 206, 207, 49), (49, 207, 208, 53), (53, 208, 209, 57), (862, 872, 210, 61), (61, 210, 211, 65), (610, 602, 213, 73), (65, 211, 212, 69), (653, 77, 214, 663), (73, 213, 214, 77), (594, 603, 228, 107), (107, 228, 229, 109), (103, 226, 227, 105), (864, 873, 225, 101), (101, 225, 226, 103), (97, 223, 224, 99), (93, 221, 222, 95), (95, 222, 223, 97), (91, 220, 221, 93), (839, 847, 220, 91), (503, 511, 218, 88), (88, 218, 219, 89), (86, 216, 217, 87), (656, 85, 215, 664), (81, 201, 216, 86), (611, 604, 243, 75), (75, 243, 244, 79), (67, 241, 242, 71), (860, 874, 240, 63), (63, 240, 241, 67), (55, 238, 239, 59), (47, 236, 237, 51), (51, 237, 238, 55), (33, 235, 236, 47), (835, 848, 235, 33), (499, 512, 233, 27), (27, 233, 234, 29), (23, 231, 232, 25), (632, 20, 230, 665), (22, 246, 231, 23), (138, 258, 259, 139), (658, 139, 259, 666), (136, 256, 257, 137), (597, 605, 258, 138), (135, 255, 256, 136), (867, 875, 255, 135), (133, 253, 254, 134), (132, 252, 253, 133), (131, 251, 252, 132), (130, 250, 251, 131), (841, 849, 250, 130), (110, 230, 245, 125), (125, 245, 247, 127), (505, 513, 248, 128), (128, 248, 249, 129), (127, 247, 279, 271), (25, 232, 278, 265), (87, 217, 277, 269), (9, 202, 276, 260), (87, 269, 273, 147), (382, 268, 272, 386), (142, 187, 275, 272), (172, 147, 273, 274), (232, 112, 270, 278), (202, 82, 268, 276), (127, 271, 275, 187), (384, 270, 274, 388), (24, 41, 267, 264), (10, 36, 266, 262), (36, 25, 265, 266), (247, 24, 264, 279), (732, 10, 262, 735), (41, 11, 263, 267), (217, 8, 261, 277), (628, 9, 260, 667), (330, 284, 327, 369), (820, 285, 326, 823), (360, 317, 325, 368), (334, 291, 324, 367), (358, 315, 323, 366), (355, 312, 322, 365), (798, 317, 321, 802), (361, 318, 321, 364), (363, 320, 319, 362), (357, 314, 318, 361), (796, 315, 319, 800), (367, 324, 316, 359), (359, 316, 320, 363), (365, 322, 314, 357), (792, 311, 313, 794), (353, 310, 312, 355), (368, 325, 313, 356), (833, 606, 311, 792), (608, 607, 310, 353), (349, 306, 308, 351), (786, 305, 307, 788), (347, 304, 306, 349), (788, 307, 309, 790), (878, 876, 304, 347), (782, 301, 303, 784), (885, 877, 305, 786), (780, 299, 301, 782), (341, 298, 300, 343), (343, 300, 302, 345), (339, 296, 298, 341), (774, 293, 297, 778), (778, 297, 299, 780), (333, 290, 295, 338), (329, 282, 294, 337), (859, 850, 293, 774), (852, 851, 292, 335), (335, 292, 296, 339), (337, 294, 291, 334), (331, 286, 288, 332), (821, 287, 289, 822), (338, 295, 289, 374), (829, 514, 287, 821), (328, 281, 284, 330), (819, 283, 285, 820), (516, 515, 286, 331), (366, 323, 280, 370), (767, 282, 283, 819), (370, 280, 281, 328), (886, 370, 328, 902), (940, 366, 370, 886), (949, 516, 331, 905), (902, 328, 330, 904), (912, 338, 374, 890), (905, 331, 332, 906), (911, 337, 334, 908), (909, 335, 339, 913), (955, 852, 335, 909), (903, 329, 337, 911), (907, 333, 338, 912), (913, 339, 341, 915), (917, 343, 345, 919), (915, 341, 343, 917), (957, 878, 347, 921), (921, 347, 349, 923), (923, 349, 351, 925), (953, 608, 353, 927), (942, 368, 356, 930), (927, 353, 355, 929), (939, 365, 357, 931), (933, 359, 363, 937), (941, 367, 359, 933), (931, 357, 361, 935), (937, 363, 362, 936), (935, 361, 364, 938), (929, 355, 365, 939), (932, 358, 366, 940), (908, 334, 367, 941), (934, 360, 368, 942), (904, 330, 369, 943), (285, 372, 375, 326), (317, 360, 364, 321), (315, 358, 362, 319), (311, 354, 356, 313), (606, 609, 354, 311), (305, 348, 350, 307), (307, 350, 352, 309), (336, 340, 762, 761), (877, 879, 348, 305), (299, 297, 757, 758), (303, 301, 759, 760), (342, 344, 764, 763), (850, 853, 336, 293), (287, 373, 374, 289), (514, 517, 373, 287), (283, 371, 372, 285), (282, 329, 371, 283), (326, 375, 521, 520), (943, 369, 398, 944), (369, 327, 397, 398), (823, 326, 396, 824), (408, 384, 388, 412), (406, 382, 386, 410), (271, 279, 393, 385), (265, 278, 392, 379), (269, 277, 391, 383), (260, 276, 390, 376), (269, 383, 387, 273), (272, 275, 389, 386), (274, 273, 387, 388), (278, 270, 384, 392), (276, 268, 382, 390), (271, 385, 389, 275), (264, 267, 381, 378), (262, 266, 380, 395), (266, 265, 379, 380), (279, 264, 378, 393), (735, 262, 395, 737), (267, 263, 377, 381), (277, 261, 394, 391), (667, 260, 376, 669), (430, 406, 410, 434), (432, 408, 412, 436), (396, 399, 421, 418), (944, 398, 420, 945), (398, 397, 419, 420), (824, 396, 418, 825), (385, 393, 417, 409), (379, 392, 416, 403), (383, 391, 415, 407), (376, 390, 414, 400), (383, 407, 411, 387), (386, 389, 413, 410), (388, 387, 411, 412), (392, 384, 408, 416), (390, 382, 406, 414), (385, 409, 413, 389), (378, 381, 405, 402), (395, 380, 404, 423), (380, 379, 403, 404), (393, 378, 402, 417), (737, 395, 423, 739), (381, 377, 401, 405), (391, 394, 422, 415), (669, 376, 400, 671), (456, 432, 436, 460), (454, 430, 434, 458), (418, 421, 525, 524), (945, 420, 444, 946), (420, 419, 443, 444), (825, 418, 442, 826), (409, 417, 441, 433), (403, 416, 440, 427), (407, 415, 439, 431), (400, 414, 438, 424), (407, 431, 435, 411), (410, 413, 437, 434), (412, 411, 435, 436), (416, 408, 432, 440), (414, 406, 430, 438), (409, 433, 437, 413), (402, 405, 429, 426), (423, 404, 428, 447), (404, 403, 427, 428), (417, 402, 426, 441), (739, 423, 447, 741), (405, 401, 425, 429), (415, 422, 446, 439), (671, 400, 424, 673), (478, 454, 458, 482), (480, 456, 460, 484), (442, 445, 469, 466), (946, 444, 468, 947), (444, 443, 467, 468), (826, 442, 466, 827), (433, 441, 465, 457), (427, 440, 464, 451), (431, 439, 463, 455), (424, 438, 462, 448), (431, 455, 459, 435), (434, 437, 461, 458), (436, 435, 459, 460), (440, 432, 456, 464), (438, 430, 454, 462), (433, 457, 461, 437), (426, 429, 453, 450), (447, 428, 452, 471), (428, 427, 451, 452), (441, 426, 450, 465), (741, 447, 471, 743), (429, 425, 449, 453), (439, 446, 470, 463), (673, 424, 448, 675), (504, 480, 484, 508), (502, 478, 482, 506), (469, 493, 531, 529), (947, 468, 492, 948), (468, 467, 491, 492), (827, 466, 490, 828), (457, 465, 489, 481), (451, 464, 488, 475), (455, 463, 487, 479), (448, 462, 486, 472), (455, 479, 483, 459), (458, 461, 485, 482), (460, 459, 483, 484), (464, 456, 480, 488), (462, 454, 478, 486), (457, 481, 485, 461), (450, 453, 477, 474), (471, 452, 476, 495), (452, 451, 475, 476), (465, 450, 474, 489), (743, 471, 495, 745), (453, 449, 473, 477), (463, 470, 494, 487), (675, 448, 472, 677), (83, 502, 506, 143), (113, 504, 508, 173), (490, 493, 517, 514), (948, 492, 516, 949), (492, 491, 515, 516), (828, 490, 514, 829), (481, 489, 513, 505), (475, 488, 512, 499), (479, 487, 511, 503), (472, 486, 510, 496), (479, 503, 507, 483), (482, 485, 509, 506), (484, 483, 507, 508), (488, 480, 504, 512), (486, 478, 502, 510), (481, 505, 509, 485), (474, 477, 501, 498), (495, 476, 500, 519), (476, 475, 499, 500), (489, 474, 498, 513), (745, 495, 519, 747), (477, 473, 497, 501), (487, 494, 518, 511), (677, 472, 496, 679), (520, 521, 523, 522), (399, 396, 522, 523), (396, 326, 520, 522), (375, 399, 523, 521), (524, 525, 527, 526), (442, 418, 524, 526), (421, 445, 527, 525), (445, 442, 526, 527), (528, 529, 531, 530), (493, 490, 530, 531), (466, 469, 529, 528), (490, 466, 528, 530), (309, 352, 551, 548), (925, 351, 550, 950), (351, 308, 549, 550), (790, 309, 548, 830), (137, 257, 547, 539), (71, 242, 546, 535), (105, 227, 545, 536), (69, 212, 544, 533), (137, 539, 543, 197), (556, 538, 542, 560), (164, 197, 543, 541), (182, 165, 540, 542), (105, 536, 540, 165), (555, 537, 541, 559), (242, 122, 538, 546), (212, 104, 537, 544), (712, 71, 535, 749), (649, 69, 533, 681), (227, 68, 534, 545), (257, 70, 532, 547), (575, 555, 559, 579), (576, 556, 560, 580), (566, 548, 616, 618), (950, 550, 568, 951), (550, 549, 567, 568), (830, 548, 566, 831), (539, 547, 565, 557), (535, 546, 564, 571), (536, 545, 563, 554), (533, 544, 562, 570), (539, 557, 561, 543), (541, 543, 561, 559), (542, 540, 558, 560), (536, 554, 558, 540), (546, 538, 556, 564), (544, 537, 555, 562), (749, 535, 571, 751), (681, 533, 570, 683), (545, 534, 553, 563), (547, 532, 552, 565), (596, 576, 580, 600), (595, 575, 579, 599), (566, 569, 589, 586), (951, 568, 588, 952), (568, 567, 587, 588), (831, 566, 586, 832), (557, 565, 585, 577), (571, 564, 584, 591), (554, 563, 583, 574), (570, 562, 582, 590), (557, 577, 581, 561), (559, 561, 581, 579), (560, 558, 578, 580), (554, 574, 578, 558), (564, 556, 576, 584), (562, 555, 575, 582), (751, 571, 591, 753), (683, 570, 590, 685), (563, 553, 573, 583), (565, 552, 572, 585), (106, 595, 599, 166), (123, 596, 600, 183), (586, 589, 613, 612), (952, 588, 608, 953), (588, 587, 607, 608), (832, 586, 606, 833), (577, 585, 605, 597), (591, 584, 604, 611), (574, 583, 603, 594), (590, 582, 602, 610), (577, 597, 601, 581), (579, 581, 601, 599), (580, 578, 598, 600), (574, 594, 598, 578), (584, 576, 596, 604), (582, 575, 595, 602), (753, 591, 611, 755), (685, 590, 610, 687), (583, 573, 593, 603), (585, 572, 592, 605), (612, 613, 615, 614), (609, 606, 614, 615), (606, 586, 612, 614), (589, 609, 615, 613), (616, 617, 619, 618), (551, 569, 619, 617), (548, 551, 617, 616), (569, 566, 618, 619), (816, 685, 687, 817), (572, 684, 686, 592), (815, 683, 685, 816), (552, 682, 684, 572), (814, 681, 683, 815), (532, 680, 682, 552), (789, 649, 681, 814), (70, 650, 680, 532), (812, 677, 679, 813), (473, 676, 678, 497), (811, 675, 677, 812), (449, 674, 676, 473), (810, 673, 675, 811), (425, 672, 674, 449), (809, 671, 673, 810), (401, 670, 672, 425), (808, 669, 671, 809), (377, 668, 670, 401), (807, 667, 669, 808), (263, 625, 668, 377), (7, 627, 621, 6), (6, 621, 622, 11), (497, 678, 623, 15), (15, 623, 624, 19), (837, 854, 634, 32), (46, 638, 640, 50), (32, 634, 638, 46), (50, 640, 642, 54), (861, 880, 646, 62), (54, 642, 644, 58), (66, 648, 650, 70), (62, 646, 648, 66), (592, 686, 652, 74), (74, 652, 654, 78), (85, 656, 660, 145), (139, 658, 662, 199), (11, 622, 625, 263), (768, 628, 667, 807), (798, 658, 666, 806), (772, 632, 665, 805), (796, 656, 664, 804), (793, 653, 663, 803), (799, 659, 662, 802), (801, 661, 660, 800), (795, 655, 659, 799), (805, 665, 657, 797), (797, 657, 661, 801), (803, 663, 655, 795), (791, 651, 653, 793), (806, 666, 654, 794), (817, 687, 651, 791), (787, 647, 649, 789), (785, 645, 647, 787), (884, 881, 645, 785), (779, 639, 641, 781), (781, 641, 643, 783), (777, 637, 639, 779), (771, 631, 636, 776), (767, 627, 635, 775), (858, 855, 633, 773), (773, 633, 637, 777), (775, 635, 632, 772), (769, 629, 630, 770), (776, 636, 624, 822), (766, 626, 628, 768), (813, 679, 629, 769), (804, 664, 620, 818), (818, 620, 626, 766), (900, 753, 755, 901), (573, 752, 754, 593), (899, 751, 753, 900), (553, 750, 752, 573), (898, 749, 751, 899), (534, 748, 750, 553), (926, 712, 749, 898), (68, 711, 748, 534), (896, 745, 747, 897), (494, 744, 746, 518), (895, 743, 745, 896), (470, 742, 744, 494), (894, 741, 743, 895), (446, 740, 742, 470), (893, 739, 741, 894), (422, 738, 740, 446), (892, 737, 739, 893), (394, 736, 738, 422), (891, 735, 737, 892), (261, 729, 736, 394), (8, 690, 729, 261), (124, 720, 728, 244), (22, 694, 727, 246), (81, 718, 726, 201), (76, 715, 725, 229), (169, 721, 724, 184), (186, 723, 722, 141), (109, 717, 721, 169), (246, 727, 719, 126), (126, 719, 723, 186), (229, 725, 717, 109), (72, 713, 715, 76), (244, 728, 716, 79), (593, 754, 713, 72), (64, 709, 711, 68), (60, 707, 709, 64), (863, 882, 707, 60), (48, 701, 703, 52), (52, 703, 705, 56), (44, 699, 701, 48), (29, 693, 698, 38), (5, 689, 697, 40), (834, 856, 695, 30), (30, 695, 699, 44), (40, 697, 694, 22), (12, 691, 692, 16), (38, 698, 734, 18), (0, 688, 690, 8), (518, 746, 691, 12), (201, 726, 730, 1), (1, 730, 688, 0), (888, 732, 735, 891), (934, 720, 724, 938), (932, 718, 722, 936), (928, 714, 716, 930), (901, 755, 714, 928), (922, 708, 710, 924), (924, 710, 712, 926), (918, 704, 706, 920), (956, 883, 708, 922), (916, 702, 704, 918), (910, 696, 700, 914), (914, 700, 702, 916), (954, 857, 696, 910), (889, 733, 734, 890), (897, 747, 733, 889), (887, 731, 732, 888), (903, 689, 731, 887), (759, 764, 765, 760), (758, 763, 764, 759), (756, 761, 762, 757), (757, 762, 763, 758), (346, 303, 760, 765), (344, 346, 765, 764), (293, 336, 761, 756), (340, 342, 763, 762), (301, 299, 758, 759), (297, 293, 756, 757), (280, 818, 766, 281), (323, 804, 818, 280), (515, 813, 769, 286), (281, 766, 768, 284), (295, 776, 822, 289), (286, 769, 770, 288), (294, 775, 772, 291), (292, 773, 777, 296), (851, 858, 773, 292), (282, 767, 775, 294), (290, 771, 776, 295), (296, 777, 779, 298), (300, 781, 783, 302), (298, 779, 781, 300), (876, 884, 785, 304), (304, 785, 787, 306), (306, 787, 789, 308), (607, 817, 791, 310), (325, 806, 794, 313), (310, 791, 793, 312), (322, 803, 795, 314), (316, 797, 801, 320), (324, 805, 797, 316), (314, 795, 799, 318), (320, 801, 800, 319), (318, 799, 802, 321), (312, 793, 803, 322), (315, 796, 804, 323), (291, 772, 805, 324), (317, 798, 806, 325), (284, 768, 807, 327), (327, 807, 808, 397), (397, 808, 809, 419), (419, 809, 810, 443), (443, 810, 811, 467), (467, 811, 812, 491), (491, 812, 813, 515), (308, 789, 814, 549), (549, 814, 815, 567), (567, 815, 816, 587), (587, 816, 817, 607), (684, 832, 833, 686), (682, 831, 832, 684), (680, 830, 831, 682), (650, 790, 830, 680), (676, 828, 829, 678), (674, 827, 828, 676), (672, 826, 827, 674), (670, 825, 826, 672), (668, 824, 825, 670), (625, 823, 824, 668), (627, 767, 819, 621), (621, 819, 820, 622), (678, 829, 821, 623), (623, 821, 822, 624), (854, 859, 774, 634), (638, 778, 780, 640), (634, 774, 778, 638), (640, 780, 782, 642), (880, 885, 786, 646), (642, 782, 784, 644), (648, 788, 790, 650), (646, 786, 788, 648), (686, 833, 792, 652), (652, 792, 794, 654), (656, 796, 800, 660), (658, 798, 802, 662), (622, 820, 823, 625), (631, 771, 859, 854), (288, 770, 858, 851), (907, 693, 857, 954), (16, 692, 856, 834), (770, 630, 855, 858), (28, 631, 854, 837), (290, 333, 853, 850), (906, 332, 852, 955), (332, 288, 851, 852), (771, 290, 850, 859), (129, 249, 849, 841), (29, 234, 848, 835), (89, 219, 847, 839), (17, 204, 846, 836), (89, 839, 843, 149), (90, 838, 842, 150), (115, 840, 844, 175), (144, 189, 845, 842), (174, 149, 843, 844), (129, 841, 845, 189), (234, 114, 840, 848), (204, 84, 838, 846), (693, 29, 835, 857), (249, 28, 837, 849), (630, 17, 836, 855), (219, 16, 834, 847), (644, 784, 885, 880), (302, 783, 884, 876), (920, 706, 883, 956), (56, 705, 882, 863), (783, 643, 881, 884), (58, 644, 880, 861), (303, 346, 879, 877), (919, 345, 878, 957), (784, 303, 877, 885), (345, 302, 876, 878), (134, 254, 875, 867), (59, 239, 874, 860), (99, 224, 873, 864), (57, 209, 872, 862), (120, 866, 870, 180), (158, 194, 871, 869), (179, 159, 868, 870), (134, 867, 871, 194), (239, 119, 866, 874), (99, 864, 868, 159), (100, 865, 869, 160), (209, 98, 865, 872), (643, 57, 862, 881), (224, 56, 863, 873), (254, 58, 861, 875), (706, 59, 860, 883), (705, 919, 957, 882), (346, 920, 956, 879), (692, 906, 955, 856), (333, 907, 954, 853), (329, 903, 887, 371), (371, 887, 888, 372), (517, 897, 889, 373), (373, 889, 890, 374), (853, 954, 910, 336), (340, 914, 916, 342), (336, 910, 914, 340), (342, 916, 918, 344), (879, 956, 922, 348), (344, 918, 920, 346), (350, 924, 926, 352), (348, 922, 924, 350), (609, 901, 928, 354), (354, 928, 930, 356), (358, 932, 936, 362), (360, 934, 938, 364), (372, 888, 891, 375), (375, 891, 892, 399), (399, 892, 893, 421), (421, 893, 894, 445), (445, 894, 895, 469), (469, 895, 896, 493), (493, 896, 897, 517), (352, 926, 898, 551), (551, 898, 899, 569), (569, 899, 900, 589), (589, 900, 901, 609), (752, 952, 953, 754), (750, 951, 952, 752), (748, 950, 951, 750), (711, 925, 950, 748), (744, 948, 949, 746), (742, 947, 948, 744), (740, 946, 947, 742), (738, 945, 946, 740), (736, 944, 945, 738), (729, 943, 944, 736), (690, 904, 943, 729), (720, 934, 942, 728), (694, 908, 941, 727), (718, 932, 940, 726), (715, 929, 939, 725), (721, 935, 938, 724), (723, 937, 936, 722), (717, 931, 935, 721), (727, 941, 933, 719), (719, 933, 937, 723), (725, 939, 931, 717), (713, 927, 929, 715), (728, 942, 930, 716), (754, 953, 927, 713), (709, 923, 925, 711), (707, 921, 923, 709), (882, 957, 921, 707), (701, 915, 917, 703), (703, 917, 919, 705), (699, 913, 915, 701), (693, 907, 912, 698), (689, 903, 911, 697), (856, 955, 909, 695), (695, 909, 913, 699), (697, 911, 908, 694), (691, 905, 906, 692), (698, 912, 890, 734), (688, 902, 904, 690), (746, 949, 905, 691), (726, 940, 886, 730), (730, 886, 902, 688)])
me_cube_008.polygons.foreach_set('use_smooth', [True] * 956)
me_cube_008.use_remesh_preserve_volume = False
me_cube_008.use_remesh_preserve_attributes = False
me_cube_008.use_mirror_vertex_groups = False
me_cube_008.update()
me_cube_009 = bpy.data.meshes.new('Cube.009')
me_cube_009.from_pydata([(-1.432, -1.0, -1.0), (-1.432, -1.0, 1.0), (-1.432, 1.0, -1.0), (-1.432, 1.0, 1.0), (1.432, -1.0, -1.0), (1.432, -1.0, 1.0), (1.432, 1.0, -1.0), (1.432, 1.0, 1.0)], [], [(1, 3, 2, 0), (3, 7, 6, 2), (7, 5, 4, 6), (5, 1, 0, 4), (0, 2, 6, 4), (5, 7, 3, 1)])
me_cube_009.use_remesh_preserve_volume = False
me_cube_009.use_remesh_preserve_attributes = False
me_cube_009.use_mirror_vertex_groups = False
me_cube_009.update()
me_cube_010 = bpy.data.meshes.new('Cube.010')
me_cube_010.from_pydata([(-1.432, -1.0, -1.0), (-1.432, -1.0, 1.0), (-1.432, 1.0, -1.0), (-1.432, 1.0, 1.0), (1.432, -1.0, -1.0), (1.432, -1.0, 1.0), (1.432, 1.0, -1.0), (1.432, 1.0, 1.0)], [], [(1, 3, 2, 0), (3, 7, 6, 2), (7, 5, 4, 6), (5, 1, 0, 4), (0, 2, 6, 4), (5, 7, 3, 1)])
me_cube_010.use_remesh_preserve_volume = False
me_cube_010.use_remesh_preserve_attributes = False
me_cube_010.use_mirror_vertex_groups = False
me_cube_010.update()
me_cube_011 = bpy.data.meshes.new('Cube.011')
me_cube_011.from_pydata([(-1.432, -1.0, -1.0), (-1.432, -1.0, 1.0), (-1.432, 1.0, -1.0), (-1.432, 1.0, 1.0), (1.432, -1.0, -1.0), (1.432, -1.0, 1.0), (1.432, 1.0, -1.0), (1.432, 1.0, 1.0)], [], [(1, 3, 2, 0), (3, 7, 6, 2), (7, 5, 4, 6), (5, 1, 0, 4), (0, 2, 6, 4), (5, 7, 3, 1)])
me_cube_011.use_remesh_preserve_volume = False
me_cube_011.use_remesh_preserve_attributes = False
me_cube_011.use_mirror_vertex_groups = False
me_cube_011.update()
me_cube_012 = bpy.data.meshes.new('Cube.012')
me_cube_012.from_pydata([(-1.432, -1.0, -1.0), (-1.432, -1.0, 1.0), (-1.432, 1.0, -1.0), (-1.432, 1.0, 1.0), (1.432, -1.0, -1.0), (1.432, -1.0, 1.0), (1.432, 1.0, -1.0), (1.432, 1.0, 1.0)], [], [(1, 3, 2, 0), (3, 7, 6, 2), (7, 5, 4, 6), (5, 1, 0, 4), (0, 2, 6, 4), (5, 7, 3, 1)])
me_cube_012.use_remesh_preserve_volume = False
me_cube_012.use_remesh_preserve_attributes = False
me_cube_012.use_mirror_vertex_groups = False
me_cube_012.update()
me_cube_013 = bpy.data.meshes.new('Cube.013')
me_cube_013.from_pydata([(-1.432, -1.0, -1.0), (-1.432, -1.0, 1.0), (-1.432, 1.0, -1.0), (-1.432, 1.0, 1.0), (1.432, -1.0, -1.0), (1.432, -1.0, 1.0), (1.432, 1.0, -1.0), (1.432, 1.0, 1.0)], [], [(1, 3, 2, 0), (3, 7, 6, 2), (7, 5, 4, 6), (5, 1, 0, 4), (0, 2, 6, 4), (5, 7, 3, 1)])
me_cube_013.use_remesh_preserve_volume = False
me_cube_013.use_remesh_preserve_attributes = False
me_cube_013.use_mirror_vertex_groups = False
me_cube_013.update()
me_cube_014 = bpy.data.meshes.new('Cube.014')
me_cube_014.from_pydata([(-1.432, -1.0, -1.0), (-1.432, -1.0, 1.0), (-1.432, 1.0, -1.0), (-1.432, 1.0, 1.0), (1.432, -1.0, -1.0), (1.432, -1.0, 1.0), (1.432, 1.0, -1.0), (1.432, 1.0, 1.0)], [], [(1, 3, 2, 0), (3, 7, 6, 2), (7, 5, 4, 6), (5, 1, 0, 4), (0, 2, 6, 4), (5, 7, 3, 1)])
me_cube_014.use_remesh_preserve_volume = False
me_cube_014.use_remesh_preserve_attributes = False
me_cube_014.use_mirror_vertex_groups = False
me_cube_014.update()
me_cube_015 = bpy.data.meshes.new('Cube.015')
me_cube_015.from_pydata([(-1.432, -1.0, -1.0), (-1.432, -1.0, 1.0), (-1.432, 1.0, -1.0), (-1.432, 1.0, 1.0), (1.432, -1.0, -1.0), (1.432, -1.0, 1.0), (1.432, 1.0, -1.0), (1.432, 1.0, 1.0)], [], [(1, 3, 2, 0), (3, 7, 6, 2), (7, 5, 4, 6), (5, 1, 0, 4), (0, 2, 6, 4), (5, 7, 3, 1)])
me_cube_015.use_remesh_preserve_volume = False
me_cube_015.use_remesh_preserve_attributes = False
me_cube_015.use_mirror_vertex_groups = False
me_cube_015.update()
me_cube_016 = bpy.data.meshes.new('Cube.016')
me_cube_016.from_pydata([(-1.432, -1.0, -1.0), (-1.432, -1.0, 1.0), (-1.432, 1.0, -1.0), (-1.432, 1.0, 1.0), (1.432, -1.0, -1.0), (1.432, -1.0, 1.0), (1.432, 1.0, -1.0), (1.432, 1.0, 1.0)], [], [(1, 3, 2, 0), (3, 7, 6, 2), (7, 5, 4, 6), (5, 1, 0, 4), (0, 2, 6, 4), (5, 7, 3, 1)])
me_cube_016.use_remesh_preserve_volume = False
me_cube_016.use_remesh_preserve_attributes = False
me_cube_016.use_mirror_vertex_groups = False
me_cube_016.update()
me_cube_017 = bpy.data.meshes.new('Cube.017')
me_cube_017.from_pydata([(-1.432, -1.0, -1.0), (-1.432, -1.0, 1.0), (-1.432, 1.0, -1.0), (-1.432, 1.0, 1.0), (1.432, -1.0, -1.0), (1.432, -1.0, 1.0), (1.432, 1.0, -1.0), (1.432, 1.0, 1.0)], [], [(1, 3, 2, 0), (3, 7, 6, 2), (7, 5, 4, 6), (5, 1, 0, 4), (0, 2, 6, 4), (5, 7, 3, 1)])
me_cube_017.use_remesh_preserve_volume = False
me_cube_017.use_remesh_preserve_attributes = False
me_cube_017.use_mirror_vertex_groups = False
me_cube_017.update()
me_cube_018 = bpy.data.meshes.new('Cube.018')
me_cube_018.from_pydata([(-1.432, -1.0, -1.0), (-1.432, -1.0, 1.0), (-1.432, 1.0, -1.0), (-1.432, 1.0, 1.0), (1.432, -1.0, -1.0), (1.432, -1.0, 1.0), (1.432, 1.0, -1.0), (1.432, 1.0, 1.0)], [], [(1, 3, 2, 0), (3, 7, 6, 2), (7, 5, 4, 6), (5, 1, 0, 4), (0, 2, 6, 4), (5, 7, 3, 1)])
me_cube_018.use_remesh_preserve_volume = False
me_cube_018.use_remesh_preserve_attributes = False
me_cube_018.use_mirror_vertex_groups = False
me_cube_018.update()
me_cube_019 = bpy.data.meshes.new('Cube.019')
me_cube_019.from_pydata([(-1.432, -1.0, -1.0), (-1.432, -1.0, 1.0), (-1.432, 1.0, -1.0), (-1.432, 1.0, 1.0), (1.432, -1.0, -1.0), (1.432, -1.0, 1.0), (1.432, 1.0, -1.0), (1.432, 1.0, 1.0)], [], [(1, 3, 2, 0), (3, 7, 6, 2), (7, 5, 4, 6), (5, 1, 0, 4), (0, 2, 6, 4), (5, 7, 3, 1)])
me_cube_019.use_remesh_preserve_volume = False
me_cube_019.use_remesh_preserve_attributes = False
me_cube_019.use_mirror_vertex_groups = False
me_cube_019.update()
me_cube_020 = bpy.data.meshes.new('Cube.020')
me_cube_020.from_pydata([(-1.432, -1.0, -1.0), (-1.432, -1.0, 1.0), (-1.432, 1.0, -1.0), (-1.432, 1.0, 1.0), (1.432, -1.0, -1.0), (1.432, -1.0, 1.0), (1.432, 1.0, -1.0), (1.432, 1.0, 1.0)], [], [(1, 3, 2, 0), (3, 7, 6, 2), (7, 5, 4, 6), (5, 1, 0, 4), (0, 2, 6, 4), (5, 7, 3, 1)])
me_cube_020.use_remesh_preserve_volume = False
me_cube_020.use_remesh_preserve_attributes = False
me_cube_020.use_mirror_vertex_groups = False
me_cube_020.update()
me_cube_021 = bpy.data.meshes.new('Cube.021')
me_cube_021.from_pydata([(-0.9774, -1.0, -0.6594), (-1.026, -1.0, -0.6589), (-1.024, -0.9759, -0.683), (-0.9759, -0.9759, -0.6835), (-1.001, -1.0, -0.6592), (-1.0, -0.9942, -0.6775), (-1.025, -0.9927, -0.6757), (-1.0, -0.9759, -0.6832), (-0.9766, -0.9927, -0.6761), (-1.125, -1.0, 0.6446), (-1.079, -1.0, 0.6818), (-1.081, -0.9759, 0.7058), (-1.121, -0.9759, 0.6854), (-1.102, -1.0, 0.6632), (-1.104, -0.9942, 0.6906), (-1.081, -0.9927, 0.6985), (-1.102, -0.9759, 0.6986), (-1.127, -0.9927, 0.6681), (-1.026, 1.0, -0.6589), (-0.9774, 1.0, -0.6594), (-0.9759, 0.9759, -0.6835), (-1.024, 0.9759, -0.683), (-1.001, 1.0, -0.6592), (-1.0, 0.9942, -0.6775), (-0.9766, 0.9927, -0.6761), (-1.0, 0.9759, -0.6832), (-1.025, 0.9927, -0.6757), (-1.081, 0.9759, 0.7058), (-1.079, 1.0, 0.6818), (-1.125, 1.0, 0.6446), (-1.121, 0.9759, 0.6854), (-1.081, 0.9927, 0.6985), (-1.104, 0.9942, 0.6906), (-1.102, 1.0, 0.6632), (-1.127, 0.9927, 0.6681), (-1.102, 0.9759, 0.6986), (1.029, -1.0, -0.6592), (0.9799, -1.0, -0.6594), (0.9759, -0.9759, -0.6835), (1.024, -0.9759, -0.6833), (1.004, -1.0, -0.6593), (1.001, -0.9941, -0.6775), (0.9779, -0.9927, -0.6761), (1.0, -0.9759, -0.6834), (1.027, -0.9927, -0.6759), (1.333, -0.9727, 0.948), (1.327, -0.9968, 0.9232), (1.377, -0.9969, 0.9257), (1.381, -0.9728, 0.9496), (1.329, -0.9895, 0.9403), (1.355, -0.991, 0.9436), (1.352, -0.9969, 0.9244), (1.379, -0.9895, 0.9424), (1.357, -0.9727, 0.9494), (0.9799, 1.0, -0.6594), (1.029, 1.0, -0.6592), (1.024, 0.9759, -0.6833), (0.9759, 0.9759, -0.6835), (1.004, 1.0, -0.6593), (1.001, 0.9942, -0.6775), (1.027, 0.9927, -0.6759), (1.0, 0.9759, -0.6834), (0.9779, 0.9927, -0.6761), (1.333, 0.9791, 0.948), (1.381, 0.9791, 0.9496), (1.377, 1.003, 0.9257), (1.327, 1.003, 0.9232), (1.357, 0.9791, 0.9494), (1.355, 0.9973, 0.9436), (1.379, 0.9959, 0.9424), (1.352, 1.003, 0.9244), (1.329, 0.9959, 0.9403), (2.941, -1.0, -0.6439), (2.893, -1.0, -0.6443), (2.894, -0.9759, -0.6683), (2.942, -0.9759, -0.6679), (2.917, -1.0, -0.6441), (2.918, -0.9942, -0.6623), (2.894, -0.9927, -0.661), (2.918, -0.9759, -0.6681), (2.942, -0.9927, -0.6606), (2.858, -0.9759, 0.8985), (2.81, -0.9759, 0.9043), (2.811, -0.9999, 0.8802), (2.86, -1.0, 0.8735), (2.834, -0.9759, 0.9023), (2.835, -0.9941, 0.8964), (2.811, -0.9926, 0.897), (2.835, -1.0, 0.8769), (2.86, -0.9927, 0.8906), (2.941, 1.0, -0.6439), (2.942, 0.9759, -0.6679), (2.894, 0.9759, -0.6683), (2.893, 1.0, -0.6443), (2.942, 0.9927, -0.6606), (2.918, 0.9942, -0.6623), (2.918, 0.9759, -0.6681), (2.894, 0.9927, -0.661), (2.917, 1.0, -0.6441), (2.86, 1.0, 0.8735), (2.811, 1.0, 0.8802), (2.81, 0.976, 0.9043), (2.858, 0.9759, 0.8985), (2.835, 1.0, 0.8769), (2.835, 0.9942, 0.8964), (2.811, 0.9927, 0.897), (2.834, 0.976, 0.9023), (2.86, 0.9927, 0.8906), (4.334, -0.9981, -0.6318), (4.286, -1.0, -0.6317), (4.287, -0.9759, -0.6558), (4.336, -0.9739, -0.6559), (4.31, -0.9995, -0.6318), (4.311, -0.9936, -0.6499), (4.287, -0.9927, -0.6485), (4.311, -0.9749, -0.6559), (4.335, -0.9907, -0.6486), (4.215, -0.9817, 0.608), (4.215, -1.006, 0.5834), (4.264, -1.006, 0.5693), (4.261, -0.9818, 0.5956), (4.216, -0.9985, 0.6004), (4.239, -1.001, 0.5961), (4.24, -1.006, 0.5763), (4.265, -0.9984, 0.5868), (4.238, -0.9817, 0.6023), (4.286, 0.9999, -0.6317), (4.334, 0.9979, -0.6318), (4.336, 0.9739, -0.6559), (4.287, 0.9759, -0.6558), (4.31, 0.9993, -0.6318), (4.311, 0.9936, -0.6499), (4.335, 0.9906, -0.6486), (4.311, 0.9749, -0.6559), (4.287, 0.9927, -0.6485), (4.264, 0.9909, 0.5693), (4.215, 0.9944, 0.5834), (4.215, 0.9701, 0.608), (4.261, 0.9668, 0.5956), (4.24, 0.9926, 0.5763), (4.239, 0.9866, 0.5961), (4.216, 0.9868, 0.6003), (4.238, 0.9684, 0.6023), (4.264, 0.9834, 0.5868), (5.663, -0.8887, -0.6525), (5.659, -0.8645, -0.6765), (5.707, -0.8596, -0.677), (5.712, -0.8839, -0.6529), (5.661, -0.8812, -0.6692), (5.684, -0.8805, -0.6709), (5.683, -0.8621, -0.6767), (5.71, -0.8764, -0.6697), (5.687, -0.8863, -0.6527), (5.887, -0.8595, 0.04819), (5.845, -0.8642, 0.0711), (5.841, -0.8884, 0.04711), (5.885, -0.8834, 0.01991), (5.867, -0.8618, 0.06086), (5.867, -0.8804, 0.05442), (5.845, -0.8809, 0.06343), (5.863, -0.8862, 0.0335), (5.889, -0.8758, 0.03749), (5.712, 0.8839, -0.6529), (5.707, 0.8596, -0.677), (5.659, 0.8645, -0.6765), (5.663, 0.8887, -0.6525), (5.71, 0.8764, -0.6697), (5.684, 0.8805, -0.6709), (5.683, 0.8621, -0.6767), (5.661, 0.8812, -0.6692), (5.687, 0.8863, -0.6527), (5.841, 0.8884, 0.04711), (5.845, 0.8642, 0.0711), (5.887, 0.8595, 0.04819), (5.885, 0.8834, 0.01991), (5.845, 0.8809, 0.06343), (5.867, 0.8804, 0.05442), (5.867, 0.8618, 0.06086), (5.889, 0.8758, 0.03749), (5.863, 0.8862, 0.0335), (6.065, -0.7721, -0.6528), (6.041, -0.7989, -0.6527), (6.041, -0.7747, -0.6768), (6.058, -0.7897, -0.6528), (6.055, -0.7868, -0.6663), (6.041, -0.7915, -0.6695), (6.058, -0.7729, -0.6695), (6.033, -0.7748, -0.2066), (6.029, -0.7998, -0.2332), (6.052, -0.7721, -0.2452), (6.034, -0.7916, -0.2164), (6.045, -0.7883, -0.2249), (6.045, -0.79, -0.2392), (6.047, -0.7735, -0.224), (6.041, 0.7989, -0.6527), (6.065, 0.7721, -0.6528), (6.041, 0.7747, -0.6768), (6.058, 0.7897, -0.6528), (6.055, 0.7868, -0.6663), (6.058, 0.7729, -0.6695), (6.041, 0.7915, -0.6695), (6.052, 0.7721, -0.2452), (6.029, 0.7998, -0.2332), (6.033, 0.7748, -0.2066), (6.045, 0.79, -0.2392), (6.045, 0.7883, -0.2249), (6.034, 0.7916, -0.2164), (6.047, 0.7735, -0.224), (-1.395, -1.0, -0.6523), (-1.42, -0.9759, -0.652), (-1.393, -0.9759, -0.6764), (-1.412, -0.9927, -0.652), (-1.408, -0.9895, -0.6656), (-1.411, -0.9759, -0.6688), (-1.394, -0.9927, -0.669), (-1.537, -0.9759, 0.198), (-1.514, -1.0, 0.2137), (-1.523, -0.9759, 0.2398), (-1.529, -0.9927, 0.2023), (-1.53, -0.9895, 0.2188), (-1.519, -0.9927, 0.2314), (-1.535, -0.9759, 0.2205), (-1.42, 0.9759, -0.652), (-1.395, 1.0, -0.6523), (-1.393, 0.9759, -0.6764), (-1.412, 0.9927, -0.652), (-1.408, 0.9895, -0.6656), (-1.394, 0.9927, -0.669), (-1.411, 0.9759, -0.6688), (-1.523, 0.9759, 0.2398), (-1.514, 1.0, 0.2137), (-1.537, 0.9759, 0.198), (-1.519, 0.9927, 0.2314), (-1.53, 0.9895, 0.2188), (-1.529, 0.9927, 0.2023), (-1.535, 0.9759, 0.2205), (-1.081, 0.7015, 0.7058), (-1.121, 0.7015, 0.6854), (-1.121, 0.6533, 0.6854), (-1.081, 0.6533, 0.7058), (-1.102, 0.7015, 0.6986), (-1.102, 0.6774, 0.6986), (-1.121, 0.6774, 0.6854), (-1.102, 0.6533, 0.6986), (-1.081, 0.6774, 0.7058), (-0.9759, 0.7015, -0.6835), (-0.9759, 0.6533, -0.6835), (-1.024, 0.6533, -0.683), (-1.024, 0.7015, -0.683), (-0.9759, 0.6774, -0.6835), (-1.0, 0.6774, -0.6833), (-1.0, 0.6533, -0.6832), (-1.024, 0.6774, -0.683), (-1.0, 0.7015, -0.6832), (1.333, 0.7047, 0.948), (1.333, 0.6565, 0.948), (1.381, 0.6565, 0.9496), (1.381, 0.7047, 0.9496), (1.333, 0.6806, 0.948), (1.357, 0.6806, 0.9494), (1.357, 0.6565, 0.9494), (1.381, 0.6806, 0.9496), (1.357, 0.7047, 0.9494), (0.9759, 0.7015, -0.6835), (1.024, 0.7015, -0.6833), (1.024, 0.6533, -0.6833), (0.9759, 0.6533, -0.6835), (1.0, 0.7015, -0.6834), (1.0, 0.6774, -0.6834), (1.024, 0.6774, -0.6833), (1.0, 0.6533, -0.6834), (0.9759, 0.6774, -0.6835), (2.858, 0.7015, 0.8985), (2.81, 0.7015, 0.9043), (2.81, 0.6534, 0.9043), (2.858, 0.6533, 0.8985), (2.834, 0.7015, 0.9023), (2.834, 0.6774, 0.9023), (2.81, 0.6775, 0.9043), (2.834, 0.6534, 0.9023), (2.858, 0.6774, 0.8985), (2.942, 0.7015, -0.6679), (2.942, 0.6533, -0.6679), (2.894, 0.6533, -0.6683), (2.894, 0.7015, -0.6683), (2.942, 0.6774, -0.6679), (2.918, 0.6774, -0.6681), (2.918, 0.6533, -0.6681), (2.894, 0.6774, -0.6683), (2.918, 0.7015, -0.6681), (4.261, 0.694, 0.5956), (4.215, 0.6698, 0.608), (4.257, 0.6455, 0.588), (4.356, 0.6697, 0.5389), (4.238, 0.6819, 0.6023), (4.258, 0.6698, 0.5915), (4.237, 0.6577, 0.6), (4.304, 0.6622, 0.5598), (4.31, 0.6773, 0.5717), (4.336, 0.7002, -0.6559), (4.336, 0.652, -0.6559), (4.287, 0.6533, -0.6558), (4.287, 0.7015, -0.6558), (4.336, 0.6761, -0.6559), (4.311, 0.677, -0.6559), (4.311, 0.6526, -0.6559), (4.287, 0.6774, -0.6558), (4.311, 0.7008, -0.6559), (5.845, 0.703, 0.0711), (5.845, 0.6548, 0.0711), (5.887, 0.6499, 0.04819), (5.887, 0.6989, 0.04819), (5.845, 0.6789, 0.0711), (5.867, 0.6776, 0.06086), (5.867, 0.6524, 0.06086), (5.887, 0.6744, 0.04819), (5.867, 0.7009, 0.06086), (5.659, 0.6261, -0.6765), (5.707, 0.6229, -0.677), (5.707, 0.5746, -0.677), (5.659, 0.5779, -0.6765), (5.683, 0.6245, -0.6767), (5.683, 0.6005, -0.6767), (5.707, 0.5987, -0.677), (5.683, 0.5762, -0.6767), (5.659, 0.602, -0.6765), (6.052, 0.5634, -0.2452), (6.033, 0.5683, -0.2066), (6.033, 0.5194, -0.2066), (6.052, 0.5153, -0.2452), (6.047, 0.5659, -0.224), (6.047, 0.5406, -0.224), (6.033, 0.5438, -0.2066), (6.047, 0.5173, -0.224), (6.052, 0.5393, -0.2452), (6.065, 0.5634, -0.6528), (6.065, 0.5153, -0.6528), (6.041, 0.5171, -0.6768), (6.041, 0.5654, -0.6768), (6.065, 0.5393, -0.6528), (6.058, 0.5399, -0.6695), (6.058, 0.5162, -0.6695), (6.041, 0.5412, -0.6768), (6.058, 0.5644, -0.6695), (-1.537, 0.7015, 0.198), (-1.537, 0.6533, 0.198), (-1.523, 0.6533, 0.2398), (-1.523, 0.7015, 0.2398), (-1.537, 0.6774, 0.198), (-1.534, 0.6774, 0.2201), (-1.534, 0.6533, 0.2201), (-1.523, 0.6774, 0.2398), (-1.534, 0.7015, 0.2201), (-1.393, 0.7015, -0.6764), (-1.393, 0.6533, -0.6764), (-1.42, 0.6533, -0.652), (-1.42, 0.7015, -0.652), (-1.393, 0.6774, -0.6764), (-1.411, 0.6774, -0.6688), (-1.411, 0.6533, -0.6688), (-1.42, 0.6774, -0.652), (-1.411, 0.7015, -0.6688), (-0.9759, -0.7844, -0.6835), (-1.024, -0.7844, -0.683), (-1.024, -0.7363, -0.683), (-0.9759, -0.7363, -0.6835), (-1.0, -0.7844, -0.6832), (-1.0, -0.7604, -0.6832), (-1.024, -0.7604, -0.683), (-1.0, -0.7363, -0.6832), (-0.9759, -0.7604, -0.6835), (1.333, -0.7812, 0.948), (1.381, -0.7813, 0.9496), (1.381, -0.7331, 0.9496), (1.333, -0.7331, 0.948), (1.357, -0.7812, 0.9494), (1.357, -0.7572, 0.9494), (1.381, -0.7572, 0.9496), (1.357, -0.7331, 0.9494), (1.333, -0.7572, 0.948), (2.858, -0.7844, 0.8985), (2.858, -0.7363, 0.8985), (2.81, -0.7362, 0.9043), (2.81, -0.7844, 0.9043), (2.858, -0.7604, 0.8985), (2.834, -0.7604, 0.9023), (2.834, -0.7363, 0.9023), (2.81, -0.7603, 0.9043), (2.834, -0.7844, 0.9023), (4.261, -0.7918, 0.5956), (4.356, -0.7678, 0.539), (4.257, -0.7441, 0.588), (4.215, -0.768, 0.608), (4.31, -0.7749, 0.5718), (4.258, -0.768, 0.5916), (4.304, -0.7609, 0.5598), (4.237, -0.756, 0.6), (4.238, -0.7799, 0.6023), (5.845, -0.7767, 0.0711), (5.887, -0.7722, 0.04819), (5.887, -0.7232, 0.04819), (5.845, -0.7285, 0.0711), (5.867, -0.7744, 0.06086), (5.867, -0.7511, 0.06086), (5.887, -0.7477, 0.04819), (5.867, -0.7258, 0.06086), (5.845, -0.7526, 0.0711), (6.052, -0.6294, -0.2452), (6.052, -0.5813, -0.2452), (6.033, -0.5856, -0.2066), (6.033, -0.6347, -0.2066), (6.052, -0.6054, -0.2452), (6.047, -0.6068, -0.224), (6.047, -0.5835, -0.224), (6.033, -0.6101, -0.2066), (6.047, -0.6321, -0.224), (-1.393, -0.7844, -0.6764), (-1.42, -0.7844, -0.652), (-1.42, -0.7363, -0.652), (-1.393, -0.7363, -0.6764), (-1.411, -0.7844, -0.6688), (-1.411, -0.7604, -0.6688), (-1.42, -0.7604, -0.652), (-1.411, -0.7363, -0.6688), (-1.393, -0.7604, -0.6764), (-1.121, -0.7363, 0.6854), (-1.121, -0.7844, 0.6854), (-1.081, -0.7844, 0.7058), (-1.081, -0.7363, 0.7058), (-1.121, -0.7604, 0.6854), (-1.102, -0.7604, 0.6986), (-1.102, -0.7844, 0.6986), (-1.081, -0.7604, 0.7058), (-1.102, -0.7363, 0.6986), (1.024, -0.7363, -0.6833), (1.024, -0.7844, -0.6833), (0.9759, -0.7844, -0.6835), (0.9759, -0.7363, -0.6835), (1.024, -0.7604, -0.6833), (1.0, -0.7604, -0.6834), (1.0, -0.7844, -0.6834), (0.9759, -0.7604, -0.6835), (1.0, -0.7363, -0.6834), (2.942, -0.7363, -0.6679), (2.942, -0.7844, -0.6679), (2.894, -0.7844, -0.6683), (2.894, -0.7363, -0.6683), (2.942, -0.7604, -0.6679), (2.918, -0.7604, -0.6681), (2.918, -0.7844, -0.6681), (2.894, -0.7604, -0.6683), (2.918, -0.7363, -0.6681), (4.336, -0.7347, -0.6559), (4.336, -0.783, -0.6559), (4.287, -0.7844, -0.6558), (4.287, -0.7363, -0.6558), (4.336, -0.7589, -0.6559), (4.311, -0.7599, -0.6559), (4.311, -0.7837, -0.6559), (4.287, -0.7604, -0.6558), (4.311, -0.7355, -0.6559), (5.707, -0.6479, -0.677), (5.707, -0.6962, -0.677), (5.659, -0.6998, -0.6765), (5.659, -0.6516, -0.6765), (5.707, -0.6721, -0.677), (5.683, -0.674, -0.6768), (5.683, -0.698, -0.6767), (5.659, -0.6757, -0.6765), (5.683, -0.6497, -0.6767), (6.065, -0.5813, -0.6528), (6.065, -0.6294, -0.6528), (6.041, -0.6317, -0.6768), (6.041, -0.5833, -0.6768), (6.065, -0.6054, -0.6528), (6.058, -0.606, -0.6695), (6.058, -0.6305, -0.6695), (6.041, -0.6075, -0.6768), (6.058, -0.5823, -0.6695), (-1.523, -0.7363, 0.2398), (-1.537, -0.7363, 0.198), (-1.537, -0.7844, 0.198), (-1.523, -0.7844, 0.2398), (-1.534, -0.7363, 0.2201), (-1.534, -0.7604, 0.2201), (-1.537, -0.7604, 0.198), (-1.534, -0.7844, 0.2201), (-1.523, -0.7604, 0.2398), (-1.054, 1.0, 0.6845), (-1.055, 0.9759, 0.7086), (-1.007, 0.976, 0.7136), (-1.006, 1.0, 0.6896), (-1.055, 0.9927, 0.7013), (-1.031, 0.9942, 0.7053), (-1.031, 0.9759, 0.7111), (-1.007, 0.9927, 0.7063), (-1.03, 1.0, 0.6871), (-0.9551, 1.0, -0.6594), (-0.9069, 1.0, -0.6594), (-0.9055, 0.9759, -0.6835), (-0.9536, 0.9759, -0.6835), (-0.931, 1.0, -0.6594), (-0.93, 0.9942, -0.6776), (-0.9062, 0.9927, -0.6761), (-0.9296, 0.9759, -0.6835), (-0.9544, 0.9927, -0.6761), (-1.054, -1.0, 0.6845), (-1.006, -1.0, 0.6896), (-1.007, -0.9759, 0.7136), (-1.055, -0.9759, 0.7086), (-1.03, -1.0, 0.6871), (-1.031, -0.9941, 0.7053), (-1.007, -0.9927, 0.7063), (-1.031, -0.9759, 0.7111), (-1.055, -0.9927, 0.7013), (-0.9551, -1.0, -0.6594), (-0.9536, -0.9759, -0.6835), (-0.9055, -0.9759, -0.6835), (-0.9069, -1.0, -0.6594), (-0.9544, -0.9927, -0.6761), (-0.93, -0.9942, -0.6776), (-0.9296, -0.9759, -0.6835), (-0.9062, -0.9927, -0.6761), (-0.931, -1.0, -0.6594), (-1.055, 0.7015, 0.7086), (-1.055, 0.6533, 0.7086), (-1.017, 0.6533, 0.6917), (-0.9873, 0.6774, 0.6914), (-1.007, 0.7015, 0.7136), (-1.055, 0.6774, 0.7086), (-1.028, 0.6774, 0.7075), (-1.034, 0.6533, 0.7045), (-1.006, 0.6701, 0.6888), (-0.9977, 0.6848, 0.7072), (-1.031, 0.7015, 0.7111), (-0.9536, 0.7015, -0.6835), (-0.9055, 0.7015, -0.6835), (-0.9055, 0.6533, -0.6835), (-0.9536, 0.6533, -0.6835), (-0.9296, 0.7015, -0.6835), (-0.9296, 0.6774, -0.6835), (-0.9055, 0.6774, -0.6835), (-0.9296, 0.6533, -0.6835), (-0.9536, 0.6774, -0.6835), (-0.9536, -0.7363, -0.6835), (-0.9055, -0.7363, -0.6835), (-0.9055, -0.7844, -0.6835), (-0.9536, -0.7844, -0.6835), (-0.9296, -0.7363, -0.6835), (-0.9296, -0.7604, -0.6835), (-0.9055, -0.7604, -0.6835), (-0.9296, -0.7844, -0.6835), (-0.9536, -0.7604, -0.6835), (-1.055, -0.7363, 0.7086), (-1.055, -0.7844, 0.7086), (-1.007, -0.7844, 0.7136), (-0.9873, -0.7603, 0.6914), (-1.017, -0.7363, 0.6917), (-1.055, -0.7604, 0.7086), (-1.028, -0.7604, 0.7075), (-1.031, -0.7844, 0.7111), (-0.9977, -0.7676, 0.7072), (-1.006, -0.7531, 0.6888), (-1.034, -0.7363, 0.7045), (1.219, 1.003, 0.9124), (1.169, 1.003, 0.9074), (1.174, 0.9789, 0.9321), (1.222, 0.979, 0.9369), (1.194, 1.003, 0.9099), (1.197, 0.9972, 0.9285), (1.171, 0.9957, 0.9245), (1.198, 0.9789, 0.9345), (1.22, 0.9957, 0.9294), (0.8961, -0.9759, -0.6835), (0.9005, -1.0, -0.6594), (0.8517, -1.0, -0.6594), (0.848, -0.9759, -0.6835), (0.8983, -0.9927, -0.6761), (0.8733, -0.9927, -0.6761), (0.8761, -1.0, -0.6594), (0.8499, -0.9927, -0.6761), (0.8721, -0.9759, -0.6835), (0.8961, 0.7015, -0.6835), (0.8961, 0.6533, -0.6835), (0.848, 0.6533, -0.6835), (0.848, 0.7015, -0.6835), (0.8961, 0.6774, -0.6835), (0.8721, 0.6774, -0.6835), (0.8721, 0.6533, -0.6835), (0.848, 0.6774, -0.6835), (0.8721, 0.7015, -0.6835), (0.8961, -0.7363, -0.6835), (0.8961, -0.7844, -0.6835), (0.848, -0.7844, -0.6835), (0.848, -0.7363, -0.6835), (0.8961, -0.7604, -0.6835), (0.8721, -0.7604, -0.6835), (0.8721, -0.7844, -0.6835), (0.848, -0.7604, -0.6835), (0.8721, -0.7363, -0.6835), (0.8517, 1.0, -0.6594), (0.9005, 1.0, -0.6594), (0.8961, 0.9759, -0.6835), (0.848, 0.9759, -0.6835), (0.8761, 1.0, -0.6594), (0.8733, 0.9942, -0.6776), (0.8983, 0.9927, -0.6761), (0.8721, 0.9759, -0.6835), (0.8499, 0.9927, -0.6761), (1.174, -0.9729, 0.9321), (1.169, -0.9971, 0.9074), (1.219, -0.997, 0.9124), (1.222, -0.9729, 0.9369), (1.171, -0.9897, 0.9245), (1.197, -0.9897, 0.9271), (1.194, -0.997, 0.9099), (1.22, -0.9897, 0.9294), (1.198, -0.9729, 0.9345), (1.163, 0.6804, 0.9068), (1.19, 0.6564, 0.9119), (1.222, 0.6564, 0.9369), (1.222, 0.7045, 0.9369), (1.174, 0.7045, 0.9321), (1.181, 0.6731, 0.9077), (1.196, 0.6804, 0.9303), (1.203, 0.6564, 0.9284), (1.222, 0.6805, 0.9369), (1.198, 0.7045, 0.9345), (1.168, 0.6877, 0.9241), (1.163, -0.7574, 0.9068), (1.174, -0.7815, 0.9321), (1.222, -0.7814, 0.9369), (1.222, -0.7333, 0.9369), (1.19, -0.7333, 0.9119), (1.168, -0.7647, 0.9241), (1.196, -0.7574, 0.9303), (1.198, -0.7814, 0.9345), (1.222, -0.7573, 0.9369), (1.203, -0.7333, 0.9284), (1.181, -0.7501, 0.9077), (5.659, 0.8645, -0.6765), (5.611, 0.8685, -0.6757), (5.615, 0.8926, -0.6517), (5.663, 0.8886, -0.6525), (5.635, 0.8665, -0.6761), (5.636, 0.8833, -0.6688), (5.613, 0.8852, -0.6685), (5.639, 0.8906, -0.6521), (5.661, 0.8812, -0.6692), (5.615, -0.8926, -0.6517), (5.611, -0.8685, -0.6757), (5.659, -0.8645, -0.6765), (5.663, -0.8886, -0.6525), (5.613, -0.8852, -0.6685), (5.636, -0.8833, -0.6688), (5.635, -0.8665, -0.6761), (5.661, -0.8812, -0.6692), (5.639, -0.8906, -0.6521), (5.837, -0.8648, 0.07432), (5.791, -0.8682, 0.09022), (5.787, -0.8923, 0.06627), (5.833, -0.8889, 0.05001), (5.814, -0.8665, 0.08243), (5.813, -0.8848, 0.0765), (5.791, -0.8849, 0.08263), (5.81, -0.8906, 0.05814), (5.837, -0.8815, 0.06649), (5.787, 0.8921, 0.06627), (5.791, 0.868, 0.09022), (5.837, 0.8648, 0.07432), (5.833, 0.8889, 0.05001), (5.791, 0.8847, 0.08265), (5.813, 0.8847, 0.0765), (5.814, 0.8664, 0.08243), (5.837, 0.8815, 0.06649), (5.81, 0.8905, 0.05814), (5.837, 0.7029, 0.07432), (5.791, 0.7028, 0.09022), (5.761, 0.6787, 0.07493), (5.794, 0.6548, 0.06893), (5.837, 0.6548, 0.07432), (5.814, 0.7029, 0.08243), (5.809, 0.6788, 0.08001), (5.777, 0.686, 0.08706), (5.78, 0.6715, 0.06805), (5.815, 0.6548, 0.07597), (5.837, 0.6789, 0.07432), (5.659, 0.6261, -0.6765), (5.659, 0.5779, -0.6765), (5.611, 0.5806, -0.6757), (5.611, 0.6288, -0.6757), (5.659, 0.602, -0.6765), (5.635, 0.6033, -0.6761), (5.635, 0.5792, -0.6761), (5.611, 0.6047, -0.6757), (5.635, 0.6274, -0.6761), (5.659, -0.6516, -0.6765), (5.659, -0.6998, -0.6765), (5.611, -0.7028, -0.6757), (5.611, -0.6546, -0.6757), (5.659, -0.6757, -0.6765), (5.635, -0.6772, -0.6761), (5.635, -0.7013, -0.6761), (5.611, -0.6787, -0.6757), (5.635, -0.6531, -0.6761), (5.837, -0.7767, 0.07432), (5.837, -0.7286, 0.07432), (5.794, -0.7287, 0.06893), (5.761, -0.753, 0.07493), (5.791, -0.777, 0.09022), (5.837, -0.7526, 0.07432), (5.809, -0.7528, 0.08002), (5.815, -0.7286, 0.07597), (5.78, -0.7455, 0.06804), (5.777, -0.7603, 0.08708), (5.814, -0.7769, 0.08243), (4.178, -1.0, -0.6327), (4.13, -1.0, -0.6331), (4.13, -0.9759, -0.6572), (4.179, -0.9759, -0.6568), (4.154, -1.0, -0.6329), (4.154, -0.9927, -0.6497), (4.13, -0.9927, -0.6499), (4.154, -0.9759, -0.657), (4.178, -0.9927, -0.6495), (4.116, -1.0, 0.6042), (4.165, -1.002, 0.594), (4.164, -0.9777, 0.6187), (4.117, -0.9759, 0.6287), (4.141, -1.001, 0.5991), (4.141, -0.9946, 0.6177), (4.165, -0.9946, 0.6111), (4.14, -0.9768, 0.6237), (4.118, -0.9927, 0.6211), (4.165, 0.9981, 0.594), (4.116, 1.0, 0.6042), (4.117, 0.9759, 0.6287), (4.164, 0.974, 0.6187), (4.141, 0.9994, 0.5991), (4.141, 0.9936, 0.6176), (4.118, 0.9927, 0.6211), (4.14, 0.975, 0.6237), (4.166, 0.9907, 0.6109), (4.13, 1.0, -0.6331), (4.178, 1.0, -0.6327), (4.179, 0.9759, -0.6568), (4.13, 0.9759, -0.6572), (4.154, 1.0, -0.6329), (4.154, 0.9927, -0.6497), (4.178, 0.9927, -0.6495), (4.154, 0.9759, -0.657), (4.13, 0.9927, -0.6499), (4.117, 0.7015, 0.6287), (4.117, 0.6533, 0.6287), (4.164, 0.6774, 0.6187), (4.117, 0.6774, 0.6287), (4.135, 0.6774, 0.6249), (4.14, 0.6654, 0.6237), (4.14, 0.6894, 0.6237), (4.179, 0.7015, -0.6568), (4.179, 0.6533, -0.6568), (4.13, 0.6533, -0.6572), (4.13, 0.7015, -0.6572), (4.179, 0.6774, -0.6568), (4.154, 0.6774, -0.657), (4.154, 0.6533, -0.657), (4.13, 0.6774, -0.6572), (4.154, 0.7015, -0.657), (4.179, -0.7363, -0.6568), (4.179, -0.7844, -0.6568), (4.13, -0.7844, -0.6572), (4.13, -0.7363, -0.6572), (4.179, -0.7604, -0.6568), (4.154, -0.7604, -0.657), (4.154, -0.7844, -0.657), (4.13, -0.7604, -0.6572), (4.154, -0.7363, -0.657), (4.117, -0.7844, 0.6287), (4.164, -0.7604, 0.6187), (4.117, -0.7363, 0.6287), (4.14, -0.7724, 0.6237), (4.135, -0.7604, 0.6249), (4.14, -0.7483, 0.6237), (4.117, -0.7604, 0.6287), (4.994, 0.6392, -0.008416), (5.037, 0.6397, -0.02764), (5.023, 0.6649, -0.0009489), (5.015, 0.6394, -0.0202), (5.016, 0.6545, -0.01803), (5.029, 0.6567, -0.01892), (5.006, 0.6564, -0.008367), (4.994, -0.7505, -0.008416), (5.023, -0.7723, -0.0009824), (5.037, -0.7496, -0.02764), (5.006, -0.7666, -0.008336), (5.016, -0.765, -0.01804), (5.029, -0.7661, -0.01899), (5.015, -0.7501, -0.0202), (5.527, 0.6781, -0.08772), (5.509, 0.6543, -0.109), (5.552, 0.655, -0.09936), (5.517, 0.6711, -0.103), (5.531, 0.6697, -0.1057), (5.531, 0.6547, -0.1077), (5.542, 0.6715, -0.09741), (5.527, -0.7539, -0.08773), (5.552, -0.7284, -0.09936), (5.509, -0.7294, -0.109), (5.542, -0.7456, -0.09742), (5.531, -0.7439, -0.1057), (5.531, -0.7289, -0.1077), (5.517, -0.7462, -0.1031), (-0.7714, 0.6775, 0.3927), (-0.7972, 0.6533, 0.3872), (-0.7591, 0.6534, 0.3694), (-0.7881, 0.6701, 0.3872), (-0.7793, 0.6684, 0.3759), (-0.7801, 0.6534, 0.3742), (-0.7649, 0.6701, 0.3763), (-0.7714, -0.7603, 0.3927), (-0.7591, -0.7363, 0.3694), (-0.7972, -0.7363, 0.3872), (-0.7649, -0.753, 0.3763), (-0.7793, -0.7513, 0.3759), (-0.7801, -0.7363, 0.3742), (-0.7881, -0.7531, 0.3872), (1.023, 0.6804, 0.5211), (1.016, 0.6563, 0.4965), (1.048, 0.6564, 0.5208), (1.02, 0.6731, 0.5041), (1.034, 0.6714, 0.5061), (1.035, 0.6563, 0.5046), (1.04, 0.6731, 0.5194), (1.023, -0.7574, 0.5211), (1.048, -0.7333, 0.5208), (1.016, -0.7333, 0.4965), (1.04, -0.7501, 0.5194), (1.034, -0.7483, 0.5061), (1.035, -0.7333, 0.5046), (1.02, -0.7501, 0.5041)], [], [(506, 10, 0, 515), (254, 63, 567, 621), (39, 435, 445, 74), (509, 554, 427, 11), (264, 56, 92, 284), (237, 30, 229, 347), (719, 769, 454, 110), (564, 66, 54, 601), (55, 65, 100, 93), (582, 602, 57, 263), (643, 670, 171, 165), (138, 290, 677, 668), (299, 128, 641, 690), (678, 293, 786, 798), (146, 462, 472, 182), (399, 153, 187, 410), (156, 147, 181, 188), (318, 163, 196, 338), (201, 326, 335, 195), (687, 640, 164, 317), (173, 311, 327, 203), (162, 174, 202, 194), (553, 525, 239, 428), (46, 611, 574, 37), (21, 248, 353, 224), (3, 362, 547, 516), (247, 364, 419, 354), (390, 708, 805, 792), (669, 676, 308, 172), (329, 408, 470, 336), (215, 481, 417, 209), (407, 189, 180, 471), (835, 827, 814, 820), (452, 300, 689, 699), (461, 319, 337, 473), (75, 444, 770, 718), (275, 381, 779, 753), (425, 238, 346, 479), (434, 265, 283, 446), (524, 489, 27, 236), (47, 36, 73, 83), (12, 426, 482, 217), (45, 371, 631, 612), (705, 658, 154, 398), (119, 108, 649, 660), (651, 697, 463, 145), (344, 231, 222, 356), (28, 488, 497, 19), (696, 688, 320, 464), (480, 345, 355, 418), (310, 400, 409, 328), (768, 760, 301, 455), (374, 255, 620, 632), (365, 246, 538, 544), (610, 507, 518, 575), (363, 2, 210, 416), (256, 373, 382, 274), (545, 537, 584, 594), (491, 565, 600, 498), (29, 18, 223, 230), (517, 546, 593, 576), (245, 20, 500, 535), (573, 592, 436, 38), (64, 257, 273, 101), (591, 583, 266, 437), (372, 48, 82, 383), (526, 557, 821, 813), (556, 629, 833, 819), (609, 630, 555, 508), (536, 499, 603, 585), (785, 793, 807, 799), (778, 727, 117, 392, 291, 137, 737, 754), (680, 706, 401, 309), (661, 652, 144, 155), (759, 745, 129, 302), (111, 453, 698, 650), (127, 135, 667, 642), (744, 734, 136, 126), (443, 282, 761, 771), (84, 72, 717, 725), (292, 391, 791, 784), (726, 716, 109, 118), (90, 99, 735, 743), (102, 272, 752, 736), (281, 91, 746, 762), (380, 81, 728, 777), (389, 120, 659, 709), (622, 566, 490, 528), (707, 679, 800, 806), (618, 527, 812, 826), (633, 619, 828, 834), (0, 4, 5, 8), (1, 6, 5, 4), (2, 7, 5, 6), (3, 8, 5, 7), (9, 13, 14, 17), (10, 15, 14, 13), (11, 16, 14, 15), (12, 17, 14, 16), (18, 22, 23, 26), (19, 24, 23, 22), (20, 25, 23, 24), (21, 26, 23, 25), (27, 31, 32, 35), (28, 33, 32, 31), (29, 34, 32, 33), (30, 35, 32, 34), (36, 40, 41, 44), (37, 42, 41, 40), (38, 43, 41, 42), (39, 44, 41, 43), (45, 49, 50, 53), (46, 51, 50, 49), (47, 52, 50, 51), (48, 53, 50, 52), (54, 58, 59, 62), (55, 60, 59, 58), (56, 61, 59, 60), (57, 62, 59, 61), (63, 67, 68, 71), (64, 69, 68, 67), (65, 70, 68, 69), (66, 71, 68, 70), (72, 76, 77, 80), (73, 78, 77, 76), (74, 79, 77, 78), (75, 80, 77, 79), (81, 85, 86, 89), (82, 87, 86, 85), (83, 88, 86, 87), (84, 89, 86, 88), (90, 94, 95, 98), (91, 96, 95, 94), (92, 97, 95, 96), (93, 98, 95, 97), (99, 103, 104, 107), (100, 105, 104, 103), (101, 106, 104, 105), (102, 107, 104, 106), (108, 112, 113, 116), (109, 114, 113, 112), (110, 115, 113, 114), (111, 116, 113, 115), (117, 121, 122, 125), (118, 123, 122, 121), (119, 124, 122, 123), (120, 125, 122, 124), (126, 130, 131, 134), (127, 132, 131, 130), (128, 133, 131, 132), (129, 134, 131, 133), (135, 139, 140, 143), (136, 141, 140, 139), (137, 142, 140, 141), (138, 143, 140, 142), (144, 148, 149, 152), (145, 150, 149, 148), (146, 151, 149, 150), (147, 152, 149, 151), (153, 157, 158, 161), (154, 159, 158, 157), (155, 160, 158, 159), (156, 161, 158, 160), (162, 166, 167, 170), (163, 168, 167, 166), (164, 169, 167, 168), (165, 170, 167, 169), (171, 175, 176, 179), (172, 177, 176, 175), (173, 178, 176, 177), (174, 179, 176, 178), (180, 183, 184, 186), (181, 185, 184, 183), (182, 186, 184, 185), (187, 190, 191, 193), (188, 192, 191, 190), (189, 193, 191, 192), (194, 197, 198, 200), (195, 199, 198, 197), (196, 200, 198, 199), (201, 204, 205, 207), (202, 206, 205, 204), (203, 207, 205, 206), (208, 211, 212, 214), (209, 213, 212, 211), (210, 214, 212, 213), (215, 218, 219, 221), (216, 220, 219, 218), (217, 221, 219, 220), (222, 225, 226, 228), (223, 227, 226, 225), (224, 228, 226, 227), (229, 232, 233, 235), (230, 234, 233, 232), (231, 235, 233, 234), (236, 240, 241, 244), (237, 242, 241, 240), (238, 243, 241, 242), (239, 244, 241, 243), (245, 249, 250, 253), (246, 251, 250, 249), (247, 252, 250, 251), (248, 253, 250, 252), (254, 258, 259, 262), (255, 260, 259, 258), (256, 261, 259, 260), (257, 262, 259, 261), (263, 267, 268, 271), (264, 269, 268, 267), (265, 270, 268, 269), (266, 271, 268, 270), (272, 276, 277, 280), (273, 278, 277, 276), (274, 279, 277, 278), (275, 280, 277, 279), (281, 285, 286, 289), (282, 287, 286, 285), (283, 288, 286, 287), (284, 289, 286, 288), (290, 294, 295, 298), (291, 296, 295, 294), (292, 297, 295, 296), (293, 298, 295, 297), (299, 303, 304, 307), (300, 305, 304, 303), (301, 306, 304, 305), (302, 307, 304, 306), (308, 312, 313, 316), (309, 314, 313, 312), (310, 315, 313, 314), (311, 316, 313, 315), (317, 321, 322, 325), (318, 323, 322, 321), (319, 324, 322, 323), (320, 325, 322, 324), (326, 330, 331, 334), (327, 332, 331, 330), (328, 333, 331, 332), (329, 334, 331, 333), (335, 339, 340, 343), (336, 341, 340, 339), (337, 342, 340, 341), (338, 343, 340, 342), (344, 348, 349, 352), (345, 350, 349, 348), (346, 351, 349, 350), (347, 352, 349, 351), (353, 357, 358, 361), (354, 359, 358, 357), (355, 360, 358, 359), (356, 361, 358, 360), (362, 366, 367, 370), (363, 368, 367, 366), (364, 369, 367, 368), (365, 370, 367, 369), (371, 375, 376, 379), (372, 377, 376, 375), (373, 378, 376, 377), (374, 379, 376, 378), (380, 384, 385, 388), (381, 386, 385, 384), (382, 387, 385, 386), (383, 388, 385, 387), (389, 393, 394, 397), (390, 395, 394, 393), (391, 396, 394, 395), (392, 397, 394, 396), (398, 402, 403, 406), (399, 404, 403, 402), (400, 405, 403, 404), (401, 406, 403, 405), (407, 411, 412, 415), (408, 413, 412, 411), (409, 414, 412, 413), (410, 415, 412, 414), (416, 420, 421, 424), (417, 422, 421, 420), (418, 423, 421, 422), (419, 424, 421, 423), (425, 429, 430, 433), (426, 431, 430, 429), (427, 432, 430, 431), (428, 433, 430, 432), (434, 438, 439, 442), (435, 440, 439, 438), (436, 441, 439, 440), (437, 442, 439, 441), (443, 447, 448, 451), (444, 449, 448, 447), (445, 450, 448, 449), (446, 451, 448, 450), (452, 456, 457, 460), (453, 458, 457, 456), (454, 459, 457, 458), (455, 460, 457, 459), (461, 465, 466, 469), (462, 467, 466, 465), (463, 468, 466, 467), (464, 469, 466, 468), (470, 474, 475, 478), (471, 476, 475, 474), (472, 477, 475, 476), (473, 478, 475, 477), (479, 483, 484, 487), (480, 485, 484, 483), (481, 486, 484, 485), (482, 487, 484, 486), (488, 492, 493, 496), (489, 494, 493, 492), (490, 495, 493, 494), (491, 496, 493, 495), (497, 501, 502, 505), (498, 503, 502, 501), (499, 504, 502, 503), (500, 505, 502, 504), (506, 510, 511, 514), (507, 512, 511, 510), (508, 513, 511, 512), (509, 514, 511, 513), (515, 519, 520, 523), (516, 521, 520, 519), (517, 522, 520, 521), (518, 523, 520, 522), (524, 529, 530, 534), (525, 531, 530, 529), (526, 532, 530, 531), (527, 533, 530, 532), (528, 534, 530, 533), (535, 539, 540, 543), (536, 541, 540, 539), (537, 542, 540, 541), (538, 543, 540, 542), (544, 548, 549, 552), (545, 550, 549, 548), (546, 551, 549, 550), (547, 552, 549, 551), (553, 558, 559, 563), (554, 560, 559, 558), (555, 561, 559, 560), (556, 562, 559, 561), (557, 563, 559, 562), (564, 568, 569, 572), (565, 570, 569, 568), (566, 571, 569, 570), (567, 572, 569, 571), (573, 577, 578, 581), (574, 579, 578, 577), (575, 580, 578, 579), (576, 581, 578, 580), (582, 586, 587, 590), (583, 588, 587, 586), (584, 589, 587, 588), (585, 590, 587, 589), (591, 595, 596, 599), (592, 597, 596, 595), (593, 598, 596, 597), (594, 599, 596, 598), (600, 604, 605, 608), (601, 606, 605, 604), (602, 607, 605, 606), (603, 608, 605, 607), (609, 613, 614, 617), (610, 615, 614, 613), (611, 616, 614, 615), (612, 617, 614, 616), (618, 623, 624, 628), (619, 625, 624, 623), (620, 626, 624, 625), (621, 627, 624, 626), (622, 628, 624, 627), (629, 634, 635, 639), (630, 636, 635, 634), (631, 637, 635, 636), (632, 638, 635, 637), (633, 639, 635, 638), (640, 644, 645, 648), (641, 646, 645, 644), (642, 647, 645, 646), (643, 648, 645, 647), (649, 653, 654, 657), (650, 655, 654, 653), (651, 656, 654, 655), (652, 657, 654, 656), (658, 662, 663, 666), (659, 664, 663, 662), (660, 665, 663, 664), (661, 666, 663, 665), (667, 671, 672, 675), (668, 673, 672, 671), (669, 674, 672, 673), (670, 675, 672, 674), (676, 681, 682, 686), (677, 683, 682, 681), (678, 684, 682, 683), (679, 685, 682, 684), (680, 686, 682, 685), (687, 691, 692, 695), (688, 693, 692, 691), (689, 694, 692, 693), (690, 695, 692, 694), (696, 700, 701, 704), (697, 702, 701, 700), (698, 703, 701, 702), (699, 704, 701, 703), (705, 710, 711, 715), (706, 712, 711, 710), (707, 713, 711, 712), (708, 714, 711, 713), (709, 715, 711, 714), (716, 720, 721, 724), (717, 722, 721, 720), (718, 723, 721, 722), (719, 724, 721, 723), (725, 729, 730, 733), (726, 731, 730, 729), (727, 732, 730, 731), (728, 733, 730, 732), (734, 738, 739, 742), (735, 740, 739, 738), (736, 741, 739, 740), (737, 742, 739, 741), (743, 747, 748, 751), (744, 749, 748, 747), (745, 750, 748, 749), (746, 751, 748, 750), (752, 755, 756, 758), (753, 757, 756, 755), (754, 758, 756, 757), (759, 763, 764, 767), (760, 765, 764, 763), (761, 766, 764, 765), (762, 767, 764, 766), (768, 772, 773, 776), (769, 774, 773, 772), (770, 775, 773, 774), (771, 776, 773, 775), (777, 780, 781, 783), (778, 782, 781, 780), (779, 783, 781, 782), (784, 787, 788, 790), (785, 789, 788, 787), (786, 790, 788, 789), (791, 794, 795, 797), (792, 796, 795, 794), (793, 797, 795, 796), (798, 801, 802, 804), (799, 803, 802, 801), (800, 804, 802, 803), (805, 808, 809, 811), (806, 810, 809, 808), (807, 811, 809, 810), (812, 815, 816, 818), (813, 817, 816, 815), (814, 818, 816, 817), (819, 822, 823, 825), (820, 824, 823, 822), (821, 825, 823, 824), (826, 829, 830, 832), (827, 831, 830, 829), (828, 832, 830, 831), (833, 836, 837, 839), (834, 838, 837, 836), (835, 839, 837, 838), (0, 10, 13, 4), (4, 13, 9, 1), (236, 27, 35, 240), (240, 35, 30, 237), (28, 19, 22, 33), (33, 22, 18, 29), (362, 3, 7, 366), (366, 7, 2, 363), (567, 63, 71, 572), (572, 71, 66, 564), (65, 55, 58, 70), (70, 58, 54, 66), (500, 20, 24, 505), (505, 24, 19, 497), (371, 45, 53, 375), (375, 53, 48, 372), (46, 37, 40, 51), (51, 40, 36, 47), (263, 57, 61, 267), (267, 61, 56, 264), (509, 11, 15, 514), (514, 15, 10, 506), (573, 38, 42, 577), (577, 42, 37, 574), (99, 90, 98, 103), (103, 98, 93, 100), (383, 82, 85, 388), (388, 85, 81, 380), (83, 73, 76, 88), (88, 76, 72, 84), (284, 92, 96, 289), (289, 96, 91, 281), (39, 74, 78, 44), (44, 78, 73, 36), (82, 48, 52, 87), (87, 52, 47, 83), (55, 93, 97, 60), (60, 97, 92, 56), (100, 65, 69, 105), (105, 69, 64, 101), (135, 127, 130, 139), (139, 130, 126, 136), (392, 117, 125, 397), (397, 125, 120, 389), (118, 109, 112, 123), (123, 112, 108, 119), (302, 129, 133, 307), (307, 133, 128, 299), (719, 110, 114, 724), (724, 114, 109, 716), (728, 81, 89, 733), (733, 89, 84, 725), (737, 137, 141, 742), (742, 141, 136, 734), (746, 91, 94, 751), (751, 94, 90, 743), (174, 162, 170, 179), (179, 170, 165, 171), (398, 154, 157, 402), (402, 157, 153, 399), (155, 144, 152, 160), (160, 152, 147, 156), (317, 164, 168, 321), (321, 168, 163, 318), (643, 165, 169, 648), (648, 169, 164, 640), (649, 108, 116, 653), (653, 116, 111, 650), (661, 155, 159, 666), (666, 159, 154, 658), (667, 135, 143, 671), (671, 143, 138, 668), (201, 195, 197, 204), (204, 197, 194, 202), (410, 187, 193, 415), (415, 193, 189, 407), (188, 181, 183, 192), (192, 183, 180, 189), (338, 196, 199, 343), (343, 199, 195, 335), (146, 182, 185, 151), (151, 185, 181, 147), (187, 153, 161, 190), (190, 161, 156, 188), (173, 203, 206, 178), (178, 206, 202, 174), (196, 163, 166, 200), (200, 166, 162, 194), (208, 216, 218, 211), (211, 218, 215, 209), (347, 229, 235, 352), (352, 235, 231, 344), (230, 223, 225, 234), (234, 225, 222, 231), (416, 210, 213, 420), (420, 213, 209, 417), (1, 208, 214, 6), (6, 214, 210, 2), (223, 18, 26, 227), (227, 26, 21, 224), (29, 230, 232, 34), (34, 232, 229, 30), (216, 9, 17, 220), (220, 17, 12, 217), (428, 239, 243, 433), (433, 243, 238, 425), (20, 245, 253, 25), (25, 253, 248, 21), (63, 254, 262, 67), (67, 262, 257, 64), (437, 266, 270, 442), (442, 270, 265, 434), (101, 273, 276, 106), (106, 276, 272, 102), (446, 283, 287, 451), (451, 287, 282, 443), (137, 291, 294, 142), (142, 294, 290, 138), (455, 301, 305, 460), (460, 305, 300, 452), (172, 308, 316, 177), (177, 316, 311, 173), (464, 320, 324, 469), (469, 324, 319, 461), (203, 327, 330, 207), (207, 330, 326, 201), (473, 337, 341, 478), (478, 341, 336, 470), (479, 346, 350, 483), (483, 350, 345, 480), (224, 353, 361, 228), (228, 361, 356, 222), (237, 347, 351, 242), (242, 351, 346, 238), (344, 356, 360, 348), (348, 360, 355, 345), (310, 328, 332, 315), (315, 332, 327, 311), (318, 338, 342, 323), (323, 342, 337, 319), (329, 336, 339, 334), (334, 339, 335, 326), (680, 309, 312, 686), (686, 312, 308, 676), (784, 791, 797, 787), (787, 797, 793, 785), (759, 302, 306, 763), (763, 306, 301, 760), (687, 317, 325, 691), (691, 325, 320, 688), (256, 274, 278, 261), (261, 278, 273, 257), (264, 284, 288, 269), (269, 288, 283, 265), (524, 236, 244, 529), (529, 244, 239, 525), (582, 263, 271, 586), (586, 271, 266, 583), (247, 354, 357, 252), (252, 357, 353, 248), (246, 365, 369, 251), (251, 369, 364, 247), (255, 374, 378, 260), (260, 378, 373, 256), (274, 382, 386, 279), (279, 386, 381, 275), (291, 392, 396, 296), (296, 396, 391, 292), (309, 401, 405, 314), (314, 405, 400, 310), (328, 409, 413, 333), (333, 413, 408, 329), (354, 419, 423, 359), (359, 423, 418, 355), (11, 427, 431, 16), (16, 431, 426, 12), (38, 436, 440, 43), (43, 440, 435, 39), (74, 445, 449, 79), (79, 449, 444, 75), (110, 454, 458, 115), (115, 458, 453, 111), (145, 463, 467, 150), (150, 467, 462, 146), (182, 472, 476, 186), (186, 476, 471, 180), (217, 482, 486, 221), (221, 486, 481, 215), (591, 437, 441, 595), (595, 441, 436, 592), (553, 428, 432, 558), (558, 432, 427, 554), (434, 446, 450, 438), (438, 450, 445, 435), (696, 464, 468, 700), (700, 468, 463, 697), (768, 455, 459, 772), (772, 459, 454, 769), (461, 473, 477, 465), (465, 477, 472, 462), (480, 418, 422, 485), (485, 422, 417, 481), (425, 479, 487, 429), (429, 487, 482, 426), (399, 410, 414, 404), (404, 414, 409, 400), (407, 471, 474, 411), (411, 474, 470, 408), (705, 398, 406, 710), (710, 406, 401, 706), (785, 799, 801, 789), (789, 801, 798, 786), (372, 383, 387, 377), (377, 387, 382, 373), (363, 416, 424, 368), (368, 424, 419, 364), (27, 489, 492, 31), (31, 492, 488, 28), (603, 499, 503, 608), (608, 503, 498, 600), (609, 508, 512, 613), (613, 512, 507, 610), (3, 516, 519, 8), (8, 519, 515, 0), (622, 528, 533, 628), (628, 533, 527, 618), (245, 535, 543, 249), (249, 543, 538, 246), (365, 544, 552, 370), (370, 552, 547, 362), (629, 556, 561, 634), (634, 561, 555, 630), (554, 509, 513, 560), (560, 513, 508, 555), (546, 517, 521, 551), (551, 521, 516, 547), (537, 545, 548, 542), (542, 548, 544, 538), (525, 553, 563, 531), (531, 563, 557, 526), (489, 524, 534, 494), (494, 534, 528, 490), (499, 536, 539, 504), (504, 539, 535, 500), (506, 515, 523, 510), (510, 523, 518, 507), (491, 498, 501, 496), (496, 501, 497, 488), (490, 566, 570, 495), (495, 570, 565, 491), (517, 576, 580, 522), (522, 580, 575, 518), (536, 585, 589, 541), (541, 589, 584, 537), (545, 594, 598, 550), (550, 598, 593, 546), (57, 602, 606, 62), (62, 606, 601, 54), (45, 612, 616, 49), (49, 616, 611, 46), (254, 621, 626, 258), (258, 626, 620, 255), (374, 632, 637, 379), (379, 637, 631, 371), (610, 575, 579, 615), (615, 579, 574, 611), (566, 622, 627, 571), (571, 627, 621, 567), (619, 633, 638, 625), (625, 638, 632, 620), (630, 609, 617, 636), (636, 617, 612, 631), (592, 573, 581, 597), (597, 581, 576, 593), (583, 591, 599, 588), (588, 599, 594, 584), (602, 582, 590, 607), (607, 590, 585, 603), (564, 601, 604, 568), (568, 604, 600, 565), (127, 642, 646, 132), (132, 646, 641, 128), (144, 652, 656, 148), (148, 656, 651, 145), (119, 660, 664, 124), (124, 664, 659, 120), (171, 670, 674, 175), (175, 674, 669, 172), (293, 678, 683, 298), (298, 683, 677, 290), (299, 690, 694, 303), (303, 694, 689, 300), (452, 699, 703, 456), (456, 703, 698, 453), (389, 709, 714, 393), (393, 714, 708, 390), (706, 680, 685, 712), (712, 685, 679, 707), (697, 651, 655, 702), (702, 655, 650, 698), (688, 696, 704, 693), (693, 704, 699, 689), (676, 669, 673, 681), (681, 673, 668, 677), (670, 643, 647, 675), (675, 647, 642, 667), (652, 661, 665, 657), (657, 665, 660, 649), (658, 705, 715, 662), (662, 715, 709, 659), (640, 687, 695, 644), (644, 695, 690, 641), (75, 718, 722, 80), (80, 722, 717, 72), (117, 727, 731, 121), (121, 731, 726, 118), (102, 736, 740, 107), (107, 740, 735, 99), (129, 745, 749, 134), (134, 749, 744, 126), (275, 753, 755, 280), (280, 755, 752, 272), (281, 762, 766, 285), (285, 766, 761, 282), (443, 771, 775, 447), (447, 775, 770, 444), (380, 777, 783, 384), (384, 783, 779, 381), (778, 754, 757, 782), (782, 757, 753, 779), (769, 719, 723, 774), (774, 723, 718, 770), (760, 768, 776, 765), (765, 776, 771, 761), (754, 737, 741, 758), (758, 741, 736, 752), (727, 778, 780, 732), (732, 780, 777, 728), (745, 759, 767, 750), (750, 767, 762, 746), (734, 744, 747, 738), (738, 747, 743, 735), (716, 726, 729, 720), (720, 729, 725, 717), (792, 805, 811, 796), (796, 811, 807, 793), (806, 800, 803, 810), (810, 803, 799, 807), (678, 798, 804, 684), (684, 804, 800, 679), (805, 708, 713, 808), (808, 713, 707, 806), (292, 784, 790, 297), (297, 790, 786, 293), (390, 792, 794, 395), (395, 794, 791, 391), (826, 812, 818, 829), (829, 818, 814, 827), (835, 820, 822, 839), (839, 822, 819, 833), (813, 821, 824, 817), (817, 824, 820, 814), (827, 835, 838, 831), (831, 838, 834, 828), (526, 813, 815, 532), (532, 815, 812, 527), (828, 619, 623, 832), (832, 623, 618, 826), (833, 629, 639, 836), (836, 639, 633, 834), (556, 819, 825, 562), (562, 825, 821, 557), (1, 9, 216, 208)])
me_cube_021.use_remesh_preserve_volume = False
me_cube_021.use_remesh_preserve_attributes = False
me_cube_021.use_mirror_vertex_groups = False
me_cube_021.update()

# ---- curves / text
cu_nurbspath_005 = bpy.data.curves.new('NurbsPath.005', 'CURVE')
cu_nurbspath_005.dimensions = '3D'
_sp = cu_nurbspath_005.splines.new('NURBS'); _sp.points.add(8)
_sp.points.foreach_set('co', [-0.01342, -0.5958, 0.0, 1.0, 0.4723, -0.182, -0.03573, 1.0, 2.139, -3.015, -1.927, 1.0, 4.854, -0.964, -0.4404, 1.0, 5.602, -0.5839, -1.101, 1.0, 5.836, -0.5679, -0.9357, 1.0, 5.995, -0.6154, -0.9357, 1.0, 6.054, -0.6332, -1.211, 1.0, 6.107, -0.6491, -1.404, 1.0])
_sp.order_u = 5
_sp.order_v = 0
_sp.use_endpoint_u = True
cu_nurbspath_005.use_path = True
cu_nurbspath_005.use_path_clamp = True
cu_nurbspath_005.bevel_resolution = 1
cu_nurbspath_005.bevel_depth = 0.04
cu_nurbspath_005.fill_mode = 'FULL'
cu_nurbspath = bpy.data.curves.new('NurbsPath', 'CURVE')
cu_nurbspath.dimensions = '3D'
_sp = cu_nurbspath.splines.new('NURBS'); _sp.points.add(13)
_sp.points.foreach_set('co', [-1.997, -0.01915, -0.02027, 1.0, -1.787, -0.01817, -0.03234, 1.0, -1.567, -0.1267, -0.1008, 1.0, -1.48, -0.339, -0.1858, 1.0, -1.425, -0.9084, -0.3386, 1.0, -0.9335, -1.286, -0.3599, 1.0, 0.6369, -1.027, -0.3422, 1.0, 2.183, -1.215, -0.3422, 1.0, 3.331, -1.394, -0.3422, 1.0, 3.828, -1.215, -0.3422, 1.0, 4.106, -0.7492, -0.3422, 1.0, 4.043, -0.2777, -0.3422, 1.0, 3.849, -0.2149, -0.3422, 1.0, 3.686, -0.2093, -0.1591, 1.0])
_sp.order_u = 3
_sp.order_v = 0
_sp.use_endpoint_u = True
cu_nurbspath.use_path = True
cu_nurbspath.use_path_clamp = True
cu_nurbspath.bevel_resolution = 3
cu_nurbspath.bevel_depth = 0.03
cu_nurbspath.fill_mode = 'FULL'
cu_nurbspath_003 = bpy.data.curves.new('NurbsPath.003', 'CURVE')
cu_nurbspath_003.dimensions = '3D'
_sp = cu_nurbspath_003.splines.new('NURBS'); _sp.points.add(8)
_sp.points.foreach_set('co', [-1.983, -0.01534, 0.05586, 1.0, -1.665, -0.0974, 0.2181, 1.0, -0.8015, 0.2046, -0.4493, 1.0, 1.102, -0.4308, -0.329, 1.0, 1.842, -0.9633, -0.3781, 1.0, 2.44, -1.394, -0.3369, 1.0, 2.564, -1.444, -0.3729, 1.0, 2.627, -1.466, -0.3934, 1.0, 2.684, -1.478, -0.4756, 1.0])
_sp.order_u = 5
_sp.order_v = 0
_sp.use_endpoint_u = True
cu_nurbspath_003.use_path = True
cu_nurbspath_003.use_path_clamp = True
cu_nurbspath_003.bevel_resolution = 3
cu_nurbspath_003.bevel_depth = 0.042
cu_nurbspath_003.fill_mode = 'FULL'
cu_nurbspath_004 = bpy.data.curves.new('NurbsPath.004', 'CURVE')
cu_nurbspath_004.dimensions = '3D'
_sp = cu_nurbspath_004.splines.new('NURBS'); _sp.points.add(16)
_sp.points.foreach_set('co', [-2.053, 0.007521, -0.01525, 1.0, -0.9923, -0.161, -0.3218, 1.0, -0.3526, -1.134, -0.3445, 1.0, 0.3963, -1.474, -0.397, 1.0, 2.557, -1.622, -0.3512, 1.0, 3.669, -1.999, -0.3586, 1.0, 4.395, -2.104, -0.3586, 1.0, 5.419, -2.628, -0.3919, 1.0, 6.663, -2.97, -0.3822, 1.0, 7.616, -2.909, -0.3778, 1.0, 8.482, -2.51, -0.3586, 1.0, 8.778, -2.1, -0.3586, 1.0, 8.735, -1.787, -0.3586, 1.0, 8.54, -1.391, -0.3586, 1.0, 8.219, -1.18, -0.3586, 1.0, 7.878, -1.0, -0.2135, 1.0, 7.681, -0.8801, -0.133, 1.0])
_sp.order_u = 5
_sp.order_v = 0
_sp.use_endpoint_u = True
cu_nurbspath_004.use_path = True
cu_nurbspath_004.use_path_clamp = True
cu_nurbspath_004.bevel_resolution = 3
cu_nurbspath_004.bevel_depth = 0.03
cu_nurbspath_004.fill_mode = 'FULL'

# ---- objects
ob_nurbspath_002 = bpy.data.objects.new('NurbsPath.002', cu_nurbspath_005)
ob_nurbspath = bpy.data.objects.new('NurbsPath', cu_nurbspath)
ob_nurbspath_003 = bpy.data.objects.new('NurbsPath.003', cu_nurbspath_003)
ob_nurbspath_001 = bpy.data.objects.new('NurbsPath.001', cu_nurbspath_004)
ob_cube_008 = bpy.data.objects.new('Cube.008', me_cube_008)
ob_cube_009 = bpy.data.objects.new('Cube.009', me_cube_009)
ob_cube_010 = bpy.data.objects.new('Cube.010', me_cube_010)
ob_cube_011 = bpy.data.objects.new('Cube.011', me_cube_011)
ob_cube_012 = bpy.data.objects.new('Cube.012', me_cube_012)
ob_cube_013 = bpy.data.objects.new('Cube.013', me_cube_013)
ob_cube_014 = bpy.data.objects.new('Cube.014', me_cube_014)
ob_cube_015 = bpy.data.objects.new('Cube.015', me_cube_015)
ob_cube_016 = bpy.data.objects.new('Cube.016', me_cube_016)
ob_cube_017 = bpy.data.objects.new('Cube.017', me_cube_017)
ob_cube_018 = bpy.data.objects.new('Cube.018', me_cube_018)
ob_cube_019 = bpy.data.objects.new('Cube.019', me_cube_019)
ob_cube_020 = bpy.data.objects.new('Cube.020', me_cube_020)
ob_cube_021 = bpy.data.objects.new('Cube.021', me_cube_021)

# ---- transforms, parenting, visibility, modifiers, constraints
ob_nurbspath_002.location = (-1.972, -6.379, 0.02551)
ob_nurbspath_002.rotation_euler = (0.0, -0.0, 0.2914)
ob_nurbspath_002.scale = (1.0, 1.0, 0.2503)
ob_nurbspath_002.lineart.crease_threshold = 0.0
ob_nurbspath.location = (-2.63, -2.374, 0.2492)
ob_nurbspath.scale = (1.419, 1.419, 1.419)
ob_nurbspath.lineart.crease_threshold = 0.0
ob_nurbspath_003.location = (1.042, 6.221, 0.1042)
ob_nurbspath_003.rotation_euler = (0.0, -0.0, 0.5666)
ob_nurbspath_003.lineart.crease_threshold = 0.0
ob_nurbspath_001.location = (-5.044, -4.062, 0.1205)
ob_nurbspath_001.rotation_euler = (0.0, -0.0, 0.3271)
ob_nurbspath_001.lineart.crease_threshold = 0.0
ob_cube_008.location = (-2.983, -7.251, 0.692)
ob_cube_008.rotation_euler = (2.648e-07, 1.56, 0.28)
ob_cube_008.scale = (0.4975, 0.458, 1.0)
ob_cube_008.lineart.crease_threshold = 0.0
_m = ob_cube_008.modifiers.new('Subsurf', 'SUBSURF')
_m.uv_smooth = 'PRESERVE_CORNERS'
_m.quality = 2
_m.show_only_control_edges = False
ob_cube_009.location = (-3.553, -7.631, 0.8418)
ob_cube_009.rotation_euler = (-1.56, -3.069e-08, -1.291)
ob_cube_009.scale = (0.06632, 0.01822, 0.06603)
ob_cube_009.lineart.crease_threshold = 0.0
_m = ob_cube_009.modifiers.new('Bevel', 'BEVEL')
_m.width = 0.132
_m.width_pct = 0.132
_m.limit_method = 'NONE'
_m.spread = 0.0
ob_cube_010.location = (-3.617, -7.409, 0.8418)
ob_cube_010.rotation_euler = (-1.56, -3.069e-08, -1.291)
ob_cube_010.scale = (0.06632, 0.01822, 0.06603)
ob_cube_010.lineart.crease_threshold = 0.0
_m = ob_cube_010.modifiers.new('Bevel', 'BEVEL')
_m.width = 0.132
_m.width_pct = 0.132
_m.limit_method = 'NONE'
_m.spread = 0.0
ob_cube_011.location = (-3.678, -7.195, 0.8418)
ob_cube_011.rotation_euler = (-1.56, -3.069e-08, -1.291)
ob_cube_011.scale = (0.06632, 0.01822, 0.06603)
ob_cube_011.lineart.crease_threshold = 0.0
_m = ob_cube_011.modifiers.new('Bevel', 'BEVEL')
_m.width = 0.132
_m.width_pct = 0.132
_m.limit_method = 'NONE'
_m.spread = 0.0
ob_cube_012.location = (-3.764, -7.691, 0.8394)
ob_cube_012.rotation_euler = (-1.466, -3.148e-08, -1.291)
ob_cube_012.scale = (0.06632, 0.01822, 0.06603)
ob_cube_012.lineart.crease_threshold = 0.0
_m = ob_cube_012.modifiers.new('Bevel', 'BEVEL')
_m.width = 0.132
_m.width_pct = 0.132
_m.limit_method = 'NONE'
_m.spread = 0.0
ob_cube_013.location = (-3.827, -7.469, 0.8394)
ob_cube_013.rotation_euler = (-1.466, -3.148e-08, -1.291)
ob_cube_013.scale = (0.06632, 0.01822, 0.06603)
ob_cube_013.lineart.crease_threshold = 0.0
_m = ob_cube_013.modifiers.new('Bevel', 'BEVEL')
_m.width = 0.132
_m.width_pct = 0.132
_m.limit_method = 'NONE'
_m.spread = 0.0
ob_cube_014.location = (-3.889, -7.255, 0.8394)
ob_cube_014.rotation_euler = (-1.466, -3.148e-08, -1.291)
ob_cube_014.scale = (0.06632, 0.01822, 0.06603)
ob_cube_014.lineart.crease_threshold = 0.0
_m = ob_cube_014.modifiers.new('Bevel', 'BEVEL')
_m.width = 0.132
_m.width_pct = 0.132
_m.limit_method = 'NONE'
_m.spread = 0.0
ob_cube_015.location = (-3.95, -7.745, 0.8133)
ob_cube_015.rotation_euler = (-1.415, -3.191e-08, -1.291)
ob_cube_015.scale = (0.06632, 0.01822, 0.06603)
ob_cube_015.lineart.crease_threshold = 0.0
_m = ob_cube_015.modifiers.new('Bevel', 'BEVEL')
_m.width = 0.132
_m.width_pct = 0.132
_m.limit_method = 'NONE'
_m.spread = 0.0
ob_cube_016.location = (-4.013, -7.523, 0.8133)
ob_cube_016.rotation_euler = (-1.415, -3.191e-08, -1.291)
ob_cube_016.scale = (0.06632, 0.01822, 0.06603)
ob_cube_016.lineart.crease_threshold = 0.0
_m = ob_cube_016.modifiers.new('Bevel', 'BEVEL')
_m.width = 0.132
_m.width_pct = 0.132
_m.limit_method = 'NONE'
_m.spread = 0.0
ob_cube_017.location = (-4.075, -7.309, 0.8133)
ob_cube_017.rotation_euler = (-1.415, -3.191e-08, -1.291)
ob_cube_017.scale = (0.06632, 0.01822, 0.06603)
ob_cube_017.lineart.crease_threshold = 0.0
_m = ob_cube_017.modifiers.new('Bevel', 'BEVEL')
_m.width = 0.132
_m.width_pct = 0.132
_m.limit_method = 'NONE'
_m.spread = 0.0
ob_cube_018.location = (-4.15, -7.803, 0.7794)
ob_cube_018.rotation_euler = (-1.366, -3.232e-08, -1.291)
ob_cube_018.scale = (0.06632, 0.01822, 0.06603)
ob_cube_018.lineart.crease_threshold = 0.0
_m = ob_cube_018.modifiers.new('Bevel', 'BEVEL')
_m.width = 0.132
_m.width_pct = 0.132
_m.limit_method = 'NONE'
_m.spread = 0.0
ob_cube_019.location = (-4.214, -7.58, 0.7794)
ob_cube_019.rotation_euler = (-1.366, -3.232e-08, -1.291)
ob_cube_019.scale = (0.06632, 0.01822, 0.06603)
ob_cube_019.lineart.crease_threshold = 0.0
_m = ob_cube_019.modifiers.new('Bevel', 'BEVEL')
_m.width = 0.132
_m.width_pct = 0.132
_m.limit_method = 'NONE'
_m.spread = 0.0
ob_cube_020.location = (-4.276, -7.367, 0.7794)
ob_cube_020.rotation_euler = (-1.366, -3.232e-08, -1.291)
ob_cube_020.scale = (0.06632, 0.01822, 0.06603)
ob_cube_020.lineart.crease_threshold = 0.0
_m = ob_cube_020.modifiers.new('Bevel', 'BEVEL')
_m.width = 0.132
_m.width_pct = 0.132
_m.limit_method = 'NONE'
_m.spread = 0.0
ob_cube_021.location = (-2.547, -7.162, 0.1129)
ob_cube_021.rotation_euler = (0.0, -0.0, 3.422)
ob_cube_021.scale = (0.5593, 0.6725, 0.592)
ob_cube_021.lineart.crease_threshold = 0.0

# ---- collection membership
col_collection_1.objects.link(ob_nurbspath_002)
col_collection_1.objects.link(ob_nurbspath)
col_collection_1.objects.link(ob_nurbspath_003)
col_collection_1.objects.link(ob_nurbspath_001)
col_collection_1.objects.link(ob_cube_008)
col_collection_1.objects.link(ob_cube_009)
col_collection_1.objects.link(ob_cube_010)
col_collection_1.objects.link(ob_cube_011)
col_collection_1.objects.link(ob_cube_012)
col_collection_1.objects.link(ob_cube_013)
col_collection_1.objects.link(ob_cube_014)
col_collection_1.objects.link(ob_cube_015)
col_collection_1.objects.link(ob_cube_016)
col_collection_1.objects.link(ob_cube_017)
col_collection_1.objects.link(ob_cube_018)
col_collection_1.objects.link(ob_cube_019)
col_collection_1.objects.link(ob_cube_020)
col_collection_1.objects.link(ob_cube_021)

# ---- scene / render settings (as saved in the file)
scene.frame_start = 1; scene.frame_end = 250; scene.frame_set(1)
scene.render.engine = 'CYCLES'
scene.render.dither_intensity = 0.0
scene.cycles.use_denoising = False
scene.cycles.samples = 10
scene.cycles.sampling_pattern = 'TABULATED_SOBOL'
scene.cycles.light_sampling_threshold = 0.0
scene.cycles.use_adaptive_sampling = False
scene.cycles.use_light_tree = False
scene.cycles.blur_glossy = 0.0
scene.cycles.pixel_filter_type = 'GAUSSIAN'
scene.cycles.sample_clamp_indirect = 0.0
scene.view_settings.view_transform = 'Standard'
bpy.context.view_layer.update()

# ---- added for rendering (the .blend has no active camera and no usable light): camera, sun
cam_auto = bpy.data.cameras.new('AutoCamera')
cam_auto.lens = 50.0
cam_auto.sensor_width = 36.0
cam_auto.clip_end = 1000.0
ob_auto_camera = bpy.data.objects.new('AutoCamera', cam_auto)
scene.collection.objects.link(ob_auto_camera)
ob_auto_camera.location = (21.5911, -27.9213, 18.1599)
ob_auto_camera.rotation_euler = (1.09748, -7.21219e-08, 0.694738)
scene.camera = ob_auto_camera
light_auto_sun = bpy.data.lights.new('AutoSun', 'SUN')
light_auto_sun.energy = 3.0
light_auto_sun.angle = 0.0523599
ob_auto_sun = bpy.data.objects.new('AutoSun', light_auto_sun)
scene.collection.objects.link(ob_auto_sun)
ob_auto_sun.rotation_euler = (0.872665, 0.174533, 0.523599)
bpy.context.view_layer.update()
